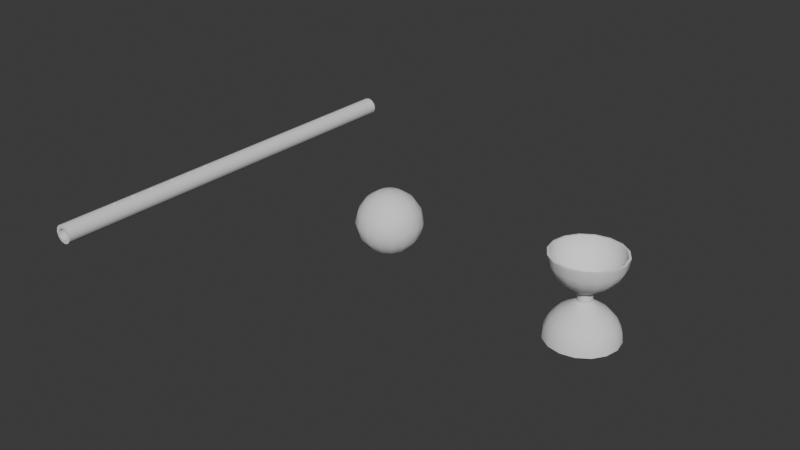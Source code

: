 # Source: flute_destructive.blend  (saved by Blender 4.0.36; exported with 4.5.12 LTS)
import bpy
from mathutils import Matrix  # noqa: F401  (used for matrix-valued properties, if any)

bpy.ops.wm.read_factory_settings(use_empty=True)
scene = bpy.context.scene
scene.name = 'Scene'

# ---- collections
col_collection = bpy.data.collections.new('Collection'); scene.collection.children.link(col_collection)

# ---- world
world_world = bpy.data.worlds.new('World'); scene.world = world_world
world_world.use_nodes = True; world_world.node_tree.nodes.clear()
_N = world_world.node_tree.nodes; _L = world_world.node_tree.links
n0 = _N.new('ShaderNodeOutputWorld'); n0.name = 'World Output'; n0.location = (300, 300)
n1 = _N.new('ShaderNodeBackground'); n1.name = 'Background'; n1.location = (10, 300)
n1.inputs[0].default_value = (0.05088, 0.05088, 0.05088, 1.0)
_L.new(n1.outputs[0], n0.inputs[0])
n0.is_active_output = True
world_world.color = (0.05088, 0.05088, 0.05088)
world_world.use_sun_shadow = False
world_world.sun_shadow_jitter_overblur = 0.0

# ---- meshes
me_cylinder = bpy.data.meshes.new('Cylinder')
me_cylinder.from_pydata([(-7.727e-09, 1.0, 0.0451), (-7.727e-09, -1.0, 0.0451), (0.02255, 1.0, 0.03905), (0.02255, -1.0, 0.03905), (0.03905, 1.0, 0.02255), (0.03905, -1.0, 0.02255), (0.0451, 1.0, -5.1e-09), (0.0451, -1.0, -5.1e-09), (0.03905, 1.0, -0.02255), (0.03905, -1.0, -0.02255), (0.02255, 1.0, -0.03905), (0.02255, -1.0, -0.03905), (-7.727e-09, 1.0, -0.0451), (-7.727e-09, -1.0, -0.0451), (-0.02255, 1.0, -0.03905), (-0.02255, -1.0, -0.03905), (-0.03905, 1.0, -0.02255), (-0.03905, -1.0, -0.02255), (-0.0451, 1.0, -5.1e-09), (-0.0451, -1.0, -5.1e-09), (-0.03905, 1.0, 0.02255), (-0.03905, -1.0, 0.02255), (-0.02255, 1.0, 0.03905), (-0.02255, -1.0, 0.03905), (-7.727e-09, 0.9197, 0.0451), (-7.727e-09, -0.9197, 0.0451), (0.02255, -0.9197, 0.03905), (0.02255, 0.9197, 0.03905), (0.03905, -0.9197, 0.02255), (0.03905, 0.9197, 0.02255), (0.0451, -0.9197, -5.1e-09), (0.0451, 0.9197, -5.1e-09), (0.03905, -0.9197, -0.02255), (0.03905, 0.9197, -0.02255), (0.02255, -0.9197, -0.03905), (0.02255, 0.9197, -0.03905), (-7.727e-09, -0.9197, -0.0451), (-7.727e-09, 0.9197, -0.0451), (-0.02255, -0.9197, -0.03905), (-0.02255, 0.9197, -0.03905), (-0.03905, -0.9197, -0.02255), (-0.03905, 0.9197, -0.02255), (-0.0451, -0.9197, -5.1e-09), (-0.0451, 0.9197, -5.1e-09), (-0.03905, -0.9197, 0.02255), (-0.03905, 0.9197, 0.02255), (-0.02255, -0.9197, 0.03905), (-0.02255, 0.9197, 0.03905), (-0.01422, -1.0, 0.02463), (-4.873e-09, -1.0, 0.02844), (0.01422, -1.0, 0.02463), (-0.02844, -1.0, -3.216e-09), (-0.01422, -1.0, -0.02463), (-0.02463, -1.0, -0.01422), (0.01422, -1.0, -0.02463), (0.02844, -1.0, -3.216e-09), (0.02463, -1.0, -0.01422), (-0.02463, -1.0, 0.01422), (0.02463, -1.0, 0.01422), (-4.873e-09, -1.0, -0.02844), (-4.873e-09, 1.0, 0.02844), (0.02463, 1.0, 0.01422), (0.01422, 1.0, 0.02463), (-4.873e-09, 1.0, -0.02844), (0.01422, 1.0, -0.02463), (0.02463, 1.0, -0.01422), (-0.02463, 1.0, -0.01422), (-0.02844, 1.0, -3.216e-09), (-0.02463, 1.0, 0.01422), (-0.01422, 1.0, -0.02463), (-0.01422, 1.0, 0.02463), (0.02844, 1.0, -3.216e-09), (-0.01145, -0.7345, 0.04203), (-0.01145, -0.7213, 0.04203), (-0.01145, -0.6314, 0.04203), (-0.01145, -0.6182, 0.04203), (-0.01145, -0.5283, 0.04203), (-0.01145, -0.5151, 0.04203), (-7.727e-09, -0.7411, 0.0451), (-7.727e-09, -0.7147, 0.0451), (-7.727e-09, -0.638, 0.0451), (-7.727e-09, -0.6116, 0.0451), (-7.727e-09, -0.5349, 0.0451), (-7.727e-09, -0.5085, 0.0451), (0.01145, -0.5283, 0.04203), (0.01145, -0.5151, 0.04203), (0.01145, -0.6314, 0.04203), (0.01145, -0.7213, 0.04203), (0.01145, -0.6182, 0.04203), (0.01145, -0.7345, 0.04203), (0.01145, -0.6182, 0.02537), (0.01145, -0.7213, 0.02537), (0.01145, -0.6314, 0.02537), (0.01145, -0.7345, 0.02537), (0.01145, -0.5151, 0.02537), (0.01145, -0.5283, 0.02537), (-0.01145, -0.7345, 0.02537), (-0.01145, -0.7213, 0.02537), (-0.01145, -0.6314, 0.02537), (-0.01145, -0.6182, 0.02537), (-0.01145, -0.5283, 0.02537), (-0.01145, -0.5151, 0.02537), (-5.425e-09, -0.7147, 0.02844), (-5.425e-09, -0.638, 0.02844), (-5.425e-09, -0.5349, 0.02844), (-5.425e-09, -0.6116, 0.02844), (-5.425e-09, -0.5085, 0.02844), (-5.425e-09, -0.7411, 0.02844), (-7.727e-09, -0.3852, 0.0451), (-7.727e-09, -0.3085, 0.0451), (-7.727e-09, -0.2821, 0.0451), (-7.727e-09, -0.179, 0.0451), (-0.01145, -0.405, 0.04203), (-0.01145, -0.3918, 0.04203), (-0.01145, -0.3019, 0.04203), (-0.01145, -0.2887, 0.04203), (-0.01145, -0.1988, 0.04203), (-0.01145, -0.1856, 0.04203), (0.01145, -0.1856, 0.04203), (0.01145, -0.2887, 0.04203), (0.01145, -0.1988, 0.04203), (0.01145, -0.405, 0.04203), (0.01145, -0.3918, 0.04203), (0.01145, -0.3019, 0.04203), (-5.581e-09, -0.4116, 0.0451), (-5.913e-09, -0.2054, 0.0451), (0.01145, -0.1856, 0.02537), (0.01145, -0.2887, 0.02537), (0.01145, -0.1988, 0.02537), (0.01145, -0.405, 0.02537), (0.01145, -0.3918, 0.02537), (0.01145, -0.3019, 0.02537), (-5.342e-09, -0.2821, 0.02844), (-0.01145, -0.405, 0.02537), (-0.01145, -0.3918, 0.02537), (-0.01145, -0.3019, 0.02537), (-0.01145, -0.1856, 0.02537), (-0.01145, -0.2887, 0.02537), (-0.01145, -0.1988, 0.02537), (-5.425e-09, -0.4116, 0.02844), (-5.425e-09, -0.3085, 0.02844), (-5.425e-09, -0.2054, 0.02844), (-5.425e-09, -0.179, 0.02844), (-5.425e-09, -0.3852, 0.02844), (-0.01145, 0.6196, 0.04203), (-0.01145, 0.6328, 0.04203), (-7.727e-09, 0.613, 0.0451), (-7.727e-09, 0.6394, 0.0451), (0.01145, 0.6328, 0.04203), (0.01145, 0.6196, 0.04203), (0.01145, 0.6196, 0.02537), (0.01145, 0.6328, 0.02537), (-0.01145, 0.6196, 0.02537), (-0.01145, 0.6328, 0.02537), (-5.425e-09, 0.613, 0.02844), (-5.425e-09, 0.6394, 0.02844), (-7.727e-09, 1.0, 0.0451), (0.02255, 1.0, 0.03905), (0.03905, 1.0, 0.02255), (0.0451, 1.0, -5.1e-09), (0.01145, -0.7345, 0.04203), (0.01145, -0.7345, 0.04203), (0.01145, -0.7345, 0.02537), (0.01145, -0.7345, 0.02537), (0.03905, 1.0, -0.02255), (0.02255, 1.0, -0.03905), (-7.727e-09, 1.0, -0.0451), (-0.02255, 1.0, -0.03905), (-0.03905, 1.0, -0.02255), (-0.0451, 1.0, -5.1e-09), (-0.03905, 1.0, 0.02255), (-0.02255, 1.0, 0.03905), (0.01145, -0.2887, 0.04203), (0.01145, -0.2887, 0.04203), (0.01145, -0.2887, 0.02537), (0.01145, -0.2887, 0.02537), (-0.01422, -1.0, 0.02463), (-4.873e-09, -1.0, 0.02844), (-0.01422, -1.0, -0.02463), (-0.02463, -1.0, -0.01422), (-0.02463, -1.0, 0.01422), (-4.873e-09, -1.0, -0.02844), (-4.873e-09, 1.0, 0.02844), (0.01422, 1.0, 0.02463), (0.01422, 1.0, -0.02463), (0.02463, 1.0, -0.01422), (-0.01422, 1.0, 0.02463), (-0.01145, -0.7345, 0.04203), (-0.01145, -0.7345, 0.04203), (-0.01145, -0.7213, 0.04203), (-0.01145, -0.7213, 0.04203), (-0.01145, -0.5283, 0.04203), (-0.01145, -0.5283, 0.04203), (-0.01145, -0.5151, 0.04203), (-0.01145, -0.5151, 0.04203), (-7.727e-09, -0.7411, 0.0451), (-7.727e-09, -0.7411, 0.0451), (-7.727e-09, -0.5349, 0.0451), (-7.727e-09, -0.5349, 0.0451), (0.01145, -0.6314, 0.04203), (0.01145, -0.6314, 0.04203), (0.01145, -0.6182, 0.04203), (0.01145, -0.6182, 0.04203), (-0.01145, -0.7345, 0.02537), (-0.01145, -0.7345, 0.02537), (-0.01145, -0.7213, 0.02537), (-0.01145, -0.7213, 0.02537), (0.02844, 1.0, -3.216e-09), (-0.01145, -0.5283, 0.02537), (-0.01145, -0.5283, 0.02537), (-0.01145, -0.5151, 0.02537), (-0.01145, -0.5151, 0.02537), (-5.425e-09, -0.5349, 0.02844), (-5.425e-09, -0.5349, 0.02844), (-5.425e-09, -0.7411, 0.02844), (-5.425e-09, -0.7411, 0.02844), (-0.01145, -0.3019, 0.04203), (-0.01145, -0.3019, 0.04203), (-0.01145, -0.2887, 0.04203), (-0.01145, -0.2887, 0.04203), (0.01145, -0.1856, 0.04203), (0.01145, -0.1856, 0.04203), (0.01145, -0.1988, 0.04203), (0.01145, -0.1988, 0.04203), (0.01145, -0.1856, 0.02537), (0.01145, -0.1856, 0.02537), (0.01145, -0.3918, 0.04203), (0.01145, -0.3918, 0.04203), (0.01145, -0.3918, 0.02537), (0.01145, -0.3918, 0.02537), (-0.01145, -0.405, 0.02537), (-0.01145, -0.405, 0.02537), (-0.01145, -0.3918, 0.02537), (-0.01145, -0.3918, 0.02537), (-0.01145, -0.3019, 0.02537), (-0.01145, -0.3019, 0.02537), (-5.425e-09, -0.4116, 0.02844), (-5.425e-09, -0.4116, 0.02844), (-0.01145, 0.6196, 0.04203), (-0.01145, 0.6196, 0.04203), (-0.01145, 0.6328, 0.04203), (-0.01145, 0.6328, 0.04203), (-7.727e-09, 0.613, 0.0451), (-7.727e-09, 0.613, 0.0451), (0.01145, 0.6328, 0.04203), (0.01145, 0.6328, 0.04203), (0.01145, 0.6196, 0.04203), (0.01145, 0.6196, 0.04203), (0.01145, 0.6328, 0.02537), (0.01145, 0.6328, 0.02537), (-0.01145, 0.6196, 0.02537), (-0.01145, 0.6196, 0.02537), (-0.01145, 0.6328, 0.02537), (-0.01145, 0.6328, 0.02537), (-5.425e-09, 0.613, 0.02844), (-5.425e-09, 0.613, 0.02844), (-7.727e-09, -0.7147, 0.0451), (-7.727e-09, -0.7147, 0.0451), (0.01145, -0.6314, 0.02537), (0.01145, -0.6314, 0.02537), (-7.727e-09, -1.0, 0.0451), (0.02255, -1.0, 0.03905), (0.03905, -1.0, 0.02255), (0.0451, -1.0, -5.1e-09), (0.03905, -1.0, -0.02255), (0.02255, -1.0, -0.03905), (-7.727e-09, -1.0, -0.0451), (-0.02255, -1.0, -0.03905), (-0.03905, -1.0, -0.02255), (-0.0451, -1.0, -5.1e-09), (-0.03905, -1.0, 0.02255), (-0.02255, -1.0, 0.03905), (0.01145, -0.1988, 0.02537), (0.01145, -0.1988, 0.02537), (0.01422, -1.0, 0.02463), (0.02463, 1.0, 0.01422), (-7.727e-09, -0.5085, 0.0451), (-7.727e-09, -0.5085, 0.0451), (0.01145, -0.7213, 0.04203), (0.01145, -0.7213, 0.04203), (0.01145, -0.7213, 0.02537), (0.01145, -0.7213, 0.02537), (-0.02463, 1.0, -0.01422), (-0.01422, 1.0, -0.02463), (-5.425e-09, -0.7147, 0.02844), (-5.425e-09, -0.7147, 0.02844), (-5.425e-09, -0.5085, 0.02844), (-5.425e-09, -0.5085, 0.02844), (-7.727e-09, -0.3852, 0.0451), (-7.727e-09, -0.3852, 0.0451), (-0.01145, -0.3918, 0.04203), (-0.01145, -0.3918, 0.04203), (-7.727e-09, -0.179, 0.0451), (-7.727e-09, -0.179, 0.0451), (-0.01145, -0.1856, 0.04203), (-0.01145, -0.1856, 0.04203), (0.01145, -0.3019, 0.04203), (0.01145, -0.3019, 0.04203), (-0.02463, 1.0, 0.01422), (0.01145, -0.405, 0.02537), (0.01145, -0.405, 0.02537), (0.01145, -0.3019, 0.02537), (0.01145, -0.3019, 0.02537), (-0.01145, -0.2887, 0.02537), (-0.01145, -0.2887, 0.02537), (-0.01145, -0.1988, 0.02537), (-0.01145, -0.1988, 0.02537), (-5.425e-09, -0.2054, 0.02844), (-5.425e-09, -0.2054, 0.02844), (-5.425e-09, -0.3852, 0.02844), (-5.425e-09, -0.3852, 0.02844), (-7.727e-09, 0.6394, 0.0451), (-7.727e-09, 0.6394, 0.0451), (0.01145, 0.6196, 0.02537), (0.01145, 0.6196, 0.02537), (-5.425e-09, 0.6394, 0.02844), (-5.425e-09, 0.6394, 0.02844), (0.01422, -1.0, -0.02463), (0.02463, -1.0, -0.01422), (0.02463, -1.0, 0.01422), (-0.02844, 1.0, -3.216e-09), (-0.01145, -0.6314, 0.04203), (-0.01145, -0.6314, 0.04203), (-0.01145, -0.6182, 0.04203), (-0.01145, -0.6182, 0.04203), (-7.727e-09, -0.638, 0.0451), (-7.727e-09, -0.638, 0.0451), (0.01145, -0.5283, 0.04203), (0.01145, -0.5283, 0.04203), (0.01145, -0.5151, 0.04203), (0.01145, -0.5151, 0.04203), (0.01145, -0.6182, 0.02537), (0.01145, -0.6182, 0.02537), (0.01145, -0.5151, 0.02537), (0.01145, -0.5151, 0.02537), (0.01145, -0.5283, 0.02537), (0.01145, -0.5283, 0.02537), (-0.01145, -0.6314, 0.02537), (-0.01145, -0.6314, 0.02537), (-0.01145, -0.6182, 0.02537), (-0.01145, -0.6182, 0.02537), (-5.425e-09, -0.638, 0.02844), (-5.425e-09, -0.638, 0.02844), (-0.01145, -0.405, 0.04203), (-0.01145, -0.405, 0.04203), (-7.727e-09, -0.3085, 0.0451), (-7.727e-09, -0.3085, 0.0451), (-0.01145, -0.1988, 0.04203), (-0.01145, -0.1988, 0.04203), (-5.425e-09, -0.3085, 0.02844), (-5.425e-09, -0.3085, 0.02844), (-0.02844, -1.0, -3.216e-09), (0.02844, -1.0, -3.216e-09), (-4.873e-09, 1.0, -0.02844), (-7.727e-09, -0.6116, 0.0451), (-7.727e-09, -0.6116, 0.0451), (-5.425e-09, -0.6116, 0.02844), (-5.425e-09, -0.6116, 0.02844), (-7.727e-09, -0.2821, 0.0451), (-7.727e-09, -0.2821, 0.0451), (0.01145, -0.405, 0.04203), (0.01145, -0.405, 0.04203), (-0.01145, -0.1856, 0.02537), (-0.01145, -0.1856, 0.02537), (-5.425e-09, -0.179, 0.02844), (-5.425e-09, -0.179, 0.02844), (-5.581e-09, -0.4116, 0.0451), (-5.581e-09, -0.4116, 0.0451), (-5.913e-09, -0.2054, 0.0451), (-5.913e-09, -0.2054, 0.0451), (-5.342e-09, -0.2821, 0.02844), (-5.342e-09, -0.2821, 0.02844)], [], [(25, 260, 261, 26), (26, 261, 262, 28), (28, 262, 263, 30), (30, 263, 264, 32), (32, 264, 265, 34), (34, 265, 266, 36), (36, 266, 267, 38), (38, 267, 268, 40), (40, 268, 269, 42), (42, 269, 21, 44), (351, 180, 270, 19, 17, 15, 13, 11, 9, 7, 5, 319, 352, 318, 54, 181, 178, 179), (274, 319, 5, 3, 1, 271, 270, 180, 176, 177), (44, 21, 23, 46), (46, 23, 260, 25), (63, 184, 165, 166, 167, 69), (66, 69, 167, 168, 169, 170, 171, 156, 157, 158, 159, 164, 165, 184, 185, 207, 275, 183, 182, 186, 68, 320), (22, 47, 24, 0), (218, 358, 368, 347, 294, 292, 242, 238, 240, 311, 24, 47, 46, 25, 195, 187, 189, 256, 325, 321, 323, 354, 197, 191, 193, 276, 366, 343, 290, 288, 345, 216), (20, 45, 47, 22), (45, 44, 46, 47), (18, 43, 45, 20), (43, 42, 44, 45), (16, 41, 43, 18), (41, 40, 42, 43), (14, 39, 41, 16), (39, 38, 40, 41), (12, 37, 39, 14), (37, 36, 38, 39), (10, 35, 37, 12), (35, 34, 36, 37), (8, 33, 35, 10), (33, 32, 34, 35), (6, 31, 33, 8), (31, 30, 32, 33), (4, 29, 31, 6), (29, 28, 30, 31), (2, 27, 29, 4), (27, 26, 28, 29), (0, 24, 27, 2), (342, 259, 332, 105, 104, 335, 333, 287, 237, 299, 229, 309, 350, 302, 175, 370, 308, 273, 225, 364, 255, 314, 249, 315, 60, 62, 50, 49, 215, 163, 281, 102), (58, 50, 62, 61), (58, 61, 71, 55), (55, 71, 65, 56), (64, 317, 56, 65), (353, 59, 317, 64), (283, 52, 59, 353), (282, 53, 52, 283), (51, 53, 282, 67), (57, 51, 67, 298), (48, 57, 298, 70), (285, 280, 279, 257), (160, 278, 91, 162), (196, 161, 93, 107), (188, 78, 214, 203), (205, 190, 72, 204), (79, 73, 206, 284), (357, 331, 202, 355), (199, 201, 90, 258), (326, 200, 92, 103), (322, 80, 341, 337), (339, 324, 74, 338), (81, 75, 340, 356), (106, 334, 330, 277), (327, 329, 94, 336), (198, 328, 95, 213), (192, 82, 212, 208), (210, 194, 76, 209), (83, 77, 211, 286), (310, 228, 226, 289), (360, 227, 130, 300), (344, 367, 236, 231), (232, 291, 112, 230), (371, 174, 172, 359), (296, 173, 127, 301), (217, 346, 349, 234), (303, 219, 114, 235), (365, 224, 221, 293), (222, 220, 126, 272), (348, 369, 307, 305), (362, 295, 116, 306), (248, 245, 312, 316), (246, 244, 151, 313), (239, 243, 254, 250), (252, 241, 144, 251), (368, 358, 119, 297, 345, 288, 122, 361, 366, 276, 85, 84, 197, 354, 88, 86, 325, 256, 87, 89, 195, 25, 26, 27, 24, 311, 148, 247, 242, 292, 118, 223), (350, 309, 233, 133, 237, 287, 101, 100, 104, 105, 99, 98, 342, 102, 97, 96, 215, 49, 48, 70, 60, 315, 253, 152, 255, 364, 363, 138, 308, 370, 304, 135), (124, 121, 129, 139), (108, 113, 134, 143), (109, 123, 131, 140), (110, 115, 137, 132), (125, 120, 128, 141), (111, 117, 136, 142), (154, 146, 149, 150), (147, 145, 153, 155)])
me_cylinder.polygons.foreach_set('use_smooth', [1, 1, 1, 1, 1, 1, 1, 1, 1, 1, 1, 1, 1, 1, 1, 1, 1, 1, 1, 1, 1, 1, 1, 1, 1, 1, 1, 1, 1, 1, 1, 1, 1, 1, 1, 1, 1, 1, 1, 1, 1, 1, 1, 1, 1, 1, 1, 1, 1, 1, 0, 0, 0, 0, 0, 0, 0, 0, 0, 0, 0, 0, 0, 0, 0, 0, 0, 0, 0, 0, 0, 0, 0, 0, 0, 0, 0, 0, 0, 0, 0, 0, 0, 0, 1, 1, 0, 0, 0, 0, 0, 0, 0, 0])
_k = set([(0, 2), (0, 22), (1, 3), (1, 271), (2, 4), (3, 5), (4, 6), (5, 7), (6, 8), (7, 9), (8, 10), (9, 11), (10, 12), (11, 13), (12, 14), (13, 15), (14, 16), (15, 17), (16, 18), (17, 19), (18, 20), (19, 270), (20, 22), (21, 23), (21, 269), (23, 260), (156, 157), (156, 171), (157, 158), (158, 159), (159, 164), (164, 165), (165, 166), (166, 167), (167, 168), (168, 169), (169, 170), (170, 171), (260, 261), (261, 262), (262, 263), (263, 264), (264, 265), (265, 266), (266, 267), (267, 268), (268, 269), (270, 271)])
me_cylinder.attributes.new('sharp_edge', 'BOOLEAN', 'EDGE').data.foreach_set('value', [ (min(e.vertices), max(e.vertices)) in _k for e in me_cylinder.edges])
_uv = me_cylinder.uv_layers.new(name='UVMap')
_uv.uv.foreach_set('vector', [0.3178, 0.07808, 0.2772, 0.07808, 0.2772, 0.06628, 0.3178, 0.06628, 0.3178, 0.06628, 0.2772, 0.06628, 0.2772, 0.05447, 0.3178, 0.05447, 0.3178, 0.05447, 0.2772, 0.05447, 0.2772, 0.04266, 0.3178, 0.04266, 0.3178, 0.04266, 0.2772, 0.04266, 0.2772, 0.03086, 0.3178, 0.03086, 0.3178, 0.03086, 0.2772, 0.03086, 0.2772, 0.01905, 0.3178, 0.01905, 0.3178, 0.01905, 0.2772, 0.01905, 0.2772, 0.007246, 0.3178, 0.007246, 0.3178, 0.1489, 0.2772, 0.1489, 0.2772, 0.1371, 0.3178, 0.1371, 0.3178, 0.1371, 0.2772, 0.1371, 0.2772, 0.1253, 0.3178, 0.1253, 0.3178, 0.1253, 0.2772, 0.1253, 0.2772, 0.1135, 0.3178, 0.1135, 0.3178, 0.1135, 0.2772, 0.1135, 0.2772, 0.1017, 0.3178, 0.1017, 0.2955, 0.3277, 0.289, 0.3314, 0.2831, 0.3255, 0.2933, 0.3196, 0.3051, 0.3196, 0.3153, 0.3255, 0.3212, 0.3357, 0.3212, 0.3475, 0.3153, 0.3577, 0.3051, 0.3636, 0.2933, 0.3636, 0.2955, 0.3555, 0.3029, 0.3555, 0.3094, 0.3518, 0.3131, 0.3453, 0.3131, 0.3379, 0.3094, 0.3314, 0.3029, 0.3277, 0.289, 0.3518, 0.2955, 0.3555, 0.2933, 0.3636, 0.2831, 0.3577, 0.2772, 0.3475, 0.2772, 0.3357, 0.2831, 0.3255, 0.289, 0.3314, 0.2853, 0.3379, 0.2853, 0.3453, 0.3178, 0.1017, 0.2772, 0.1017, 0.2772, 0.08989, 0.3178, 0.08989, 0.3178, 0.08989, 0.2772, 0.08989, 0.2772, 0.07808, 0.3178, 0.07808, 0.3645, 0.03945, 0.3682, 0.033, 0.3763, 0.03518, 0.3704, 0.0454, 0.3602, 0.05131, 0.358, 0.04317, 0.3506, 0.04317, 0.358, 0.04317, 0.3602, 0.05131, 0.3484, 0.05131, 0.3382, 0.0454, 0.3323, 0.03518, 0.3323, 0.02337, 0.3382, 0.01315, 0.3484, 0.007246, 0.3602, 0.007246, 0.3704, 0.01315, 0.3763, 0.02337, 0.3763, 0.03518, 0.3682, 0.033, 0.3682, 0.02555, 0.3645, 0.01911, 0.358, 0.01538, 0.3506, 0.01538, 0.3441, 0.01911, 0.3404, 0.02555, 0.3404, 0.033, 0.3441, 0.03945, 0.2772, 0.2224, 0.3178, 0.2224, 0.3178, 0.2342, 0.2772, 0.2342, 0.1959, 0.6559, 0.19, 0.6525, 0.19, 0.6153, 0.196, 0.6119, 0.1961, 0.6029, 0.19, 0.5996, 0.19, 0.1819, 0.1967, 0.1782, 0.1968, 0.1706, 0.19, 0.1668, 0.19, 0.007246, 0.2036, 0.007262, 0.1998, 0.9378, 0.19, 0.9378, 0.19, 0.8621, 0.1952, 0.8592, 0.1952, 0.8535, 0.19, 0.8505, 0.19, 0.8173, 0.1953, 0.8144, 0.1953, 0.8086, 0.19, 0.8056, 0.19, 0.772, 0.1954, 0.7689, 0.1955, 0.7629, 0.19, 0.7599, 0.19, 0.7168, 0.1956, 0.7137, 0.1957, 0.7063, 0.19, 0.7031, 0.19, 0.6674, 0.1958, 0.6643, 0.2772, 0.2106, 0.3178, 0.2106, 0.3178, 0.2224, 0.2772, 0.2224, 0.2154, 0.00731, 0.2117, 0.9379, 0.1998, 0.9378, 0.2036, 0.007262, 0.2772, 0.1988, 0.3178, 0.1988, 0.3178, 0.2106, 0.2772, 0.2106, 0.2273, 0.007358, 0.2235, 0.9379, 0.2117, 0.9379, 0.2154, 0.00731, 0.2772, 0.187, 0.3178, 0.187, 0.3178, 0.1988, 0.2772, 0.1988, 0.2391, 0.007406, 0.2353, 0.938, 0.2235, 0.9379, 0.2273, 0.007358, 0.2772, 0.1752, 0.3178, 0.1752, 0.3178, 0.187, 0.2772, 0.187, 0.2509, 0.007454, 0.2471, 0.938, 0.2353, 0.938, 0.2391, 0.007406, 0.2772, 0.1634, 0.3178, 0.1634, 0.3178, 0.1752, 0.2772, 0.1752, 0.2627, 0.007502, 0.2589, 0.9381, 0.2471, 0.938, 0.2509, 0.007454, 0.2772, 0.2933, 0.3178, 0.2933, 0.3178, 0.3051, 0.2772, 0.3051, 0.1291, 0.007452, 0.1329, 0.938, 0.121, 0.9381, 0.1173, 0.0075, 0.2772, 0.2815, 0.3178, 0.2815, 0.3178, 0.2933, 0.2772, 0.2933, 0.1409, 0.007405, 0.1447, 0.938, 0.1329, 0.938, 0.1291, 0.007452, 0.2772, 0.2697, 0.3178, 0.2697, 0.3178, 0.2815, 0.2772, 0.2815, 0.1527, 0.007357, 0.1565, 0.9379, 0.1447, 0.938, 0.1409, 0.007405, 0.2772, 0.2579, 0.3178, 0.2579, 0.3178, 0.2697, 0.2772, 0.2697, 0.1645, 0.00731, 0.1683, 0.9379, 0.1565, 0.9379, 0.1527, 0.007357, 0.2772, 0.246, 0.3178, 0.246, 0.3178, 0.2579, 0.2772, 0.2579, 0.1763, 0.007262, 0.1801, 0.9378, 0.1683, 0.9379, 0.1645, 0.00731, 0.2772, 0.2342, 0.3178, 0.2342, 0.3178, 0.246, 0.2772, 0.246, 0.05502, 0.8495, 0.05983, 0.8469, 0.05983, 0.8408, 0.05502, 0.8381, 0.05502, 0.8087, 0.05979, 0.8062, 0.05983, 0.7996, 0.05502, 0.7969, 0.05503, 0.7591, 0.05994, 0.7564, 0.06001, 0.7493, 0.05501, 0.7464, 0.05502, 0.7147, 0.06024, 0.7117, 0.06033, 0.7041, 0.05502, 0.7012, 0.05504, 0.667, 0.06066, 0.6641, 0.06079, 0.6557, 0.05502, 0.6523, 0.05502, 0.2434, 0.06198, 0.2396, 0.06199, 0.2304, 0.05502, 0.2265, 0.05502, 0.007246, 0.06654, 0.007315, 0.06269, 0.9926, 0.05502, 0.9927, 0.05502, 0.8903, 0.06008, 0.8875, 0.06005, 0.8818, 0.05502, 0.879, 0.06995, 0.9926, 0.06269, 0.9926, 0.06654, 0.007315, 0.07379, 0.007344, 0.06995, 0.9926, 0.07379, 0.007344, 0.08104, 0.007372, 0.0772, 0.9927, 0.0772, 0.9927, 0.08104, 0.007372, 0.0883, 0.0074, 0.08445, 0.9927, 0.09555, 0.007429, 0.0917, 0.9927, 0.08445, 0.9927, 0.0883, 0.0074, 0.1028, 0.007457, 0.09895, 0.9928, 0.0917, 0.9927, 0.09555, 0.007429, 0.0145, 0.007428, 0.01834, 0.9927, 0.01109, 0.9928, 0.007246, 0.007456, 0.02175, 0.0074, 0.0256, 0.9927, 0.01834, 0.9927, 0.0145, 0.007428, 0.03285, 0.9927, 0.0256, 0.9927, 0.02175, 0.0074, 0.029, 0.007371, 0.0401, 0.9926, 0.03285, 0.9927, 0.029, 0.007371, 0.03625, 0.007343, 0.04735, 0.9926, 0.0401, 0.9926, 0.03625, 0.007343, 0.04351, 0.007315, 0.3652, 0.08585, 0.3667, 0.09254, 0.3583, 0.09254, 0.3567, 0.08585, 0.3583, 0.09922, 0.3583, 0.09254, 0.3667, 0.09254, 0.3667, 0.09922, 0.3567, 0.1059, 0.3583, 0.09922, 0.3667, 0.09922, 0.3652, 0.1059, 0.3583, 0.07248, 0.3567, 0.0658, 0.3652, 0.0658, 0.3667, 0.07248, 0.3667, 0.07917, 0.3583, 0.07917, 0.3583, 0.07248, 0.3667, 0.07248, 0.3567, 0.08585, 0.3583, 0.07917, 0.3667, 0.07917, 0.3652, 0.08585, 0.3407, 0.1405, 0.3423, 0.1471, 0.3338, 0.1471, 0.3323, 0.1405, 0.3338, 0.1538, 0.3338, 0.1471, 0.3423, 0.1471, 0.3423, 0.1538, 0.3323, 0.1605, 0.3338, 0.1538, 0.3423, 0.1538, 0.3407, 0.1605, 0.3338, 0.1271, 0.3323, 0.1204, 0.3407, 0.1204, 0.3423, 0.1271, 0.3423, 0.1338, 0.3338, 0.1338, 0.3338, 0.1271, 0.3423, 0.1271, 0.3323, 0.1405, 0.3338, 0.1338, 0.3423, 0.1338, 0.3407, 0.1405, 0.3407, 0.1951, 0.3423, 0.2017, 0.3338, 0.2017, 0.3323, 0.1951, 0.3338, 0.2084, 0.3338, 0.2017, 0.3423, 0.2017, 0.3423, 0.2084, 0.3323, 0.2151, 0.3338, 0.2084, 0.3423, 0.2084, 0.3407, 0.2151, 0.3338, 0.1817, 0.3323, 0.175, 0.3407, 0.175, 0.3423, 0.1817, 0.3423, 0.1884, 0.3338, 0.1884, 0.3338, 0.1817, 0.3423, 0.1817, 0.3323, 0.1951, 0.3338, 0.1884, 0.3423, 0.1884, 0.3407, 0.1951, 0.3338, 0.08585, 0.3323, 0.07917, 0.3407, 0.07917, 0.3423, 0.08585, 0.3407, 0.07248, 0.3407, 0.07917, 0.3323, 0.07917, 0.3323, 0.07248, 0.3407, 0.09922, 0.3423, 0.1059, 0.3338, 0.1059, 0.3323, 0.09922, 0.3323, 0.09254, 0.3407, 0.09254, 0.3407, 0.09922, 0.3323, 0.09922, 0.3407, 0.2497, 0.3423, 0.2563, 0.3338, 0.2563, 0.3323, 0.2497, 0.3338, 0.263, 0.3338, 0.2563, 0.3423, 0.2563, 0.3423, 0.263, 0.3338, 0.2363, 0.3323, 0.2296, 0.3407, 0.2296, 0.3423, 0.2363, 0.3423, 0.243, 0.3338, 0.243, 0.3338, 0.2363, 0.3423, 0.2363, 0.3373, 0.3396, 0.3357, 0.3329, 0.3442, 0.3329, 0.3457, 0.3396, 0.3442, 0.3263, 0.3442, 0.3329, 0.3357, 0.3329, 0.3357, 0.3263, 0.3442, 0.353, 0.3457, 0.3597, 0.3373, 0.3597, 0.3357, 0.353, 0.3357, 0.3463, 0.3442, 0.3463, 0.3442, 0.353, 0.3357, 0.353, 0.3567, 0.1884, 0.3652, 0.1884, 0.3667, 0.1951, 0.3583, 0.1951, 0.3652, 0.1817, 0.3652, 0.1884, 0.3567, 0.1884, 0.3567, 0.1817, 0.3652, 0.2084, 0.3667, 0.2151, 0.3583, 0.2151, 0.3567, 0.2084, 0.3567, 0.2017, 0.3652, 0.2017, 0.3652, 0.2084, 0.3567, 0.2084, 0.19, 0.6153, 0.19, 0.6525, 0.1841, 0.6559, 0.1841, 0.6643, 0.19, 0.6674, 0.19, 0.7031, 0.1843, 0.7063, 0.1843, 0.7137, 0.19, 0.7168, 0.19, 0.7599, 0.1845, 0.7629, 0.1845, 0.7689, 0.19, 0.772, 0.19, 0.8056, 0.1846, 0.8086, 0.1847, 0.8144, 0.19, 0.8173, 0.19, 0.8505, 0.1848, 0.8535, 0.1848, 0.8592, 0.19, 0.8621, 0.19, 0.9378, 0.1801, 0.9378, 0.1763, 0.007262, 0.19, 0.007246, 0.19, 0.1668, 0.1832, 0.1706, 0.1832, 0.1782, 0.19, 0.1819, 0.19, 0.5996, 0.1838, 0.6029, 0.1839, 0.6119, 0.05502, 0.7147, 0.05501, 0.7464, 0.05004, 0.7491, 0.0501, 0.7563, 0.05503, 0.7591, 0.05502, 0.7969, 0.05022, 0.7996, 0.05025, 0.8062, 0.05502, 0.8087, 0.05502, 0.8381, 0.05021, 0.8408, 0.05022, 0.8469, 0.05502, 0.8495, 0.05502, 0.879, 0.05, 0.8818, 0.04996, 0.8875, 0.05502, 0.8903, 0.05502, 0.9927, 0.04735, 0.9926, 0.04351, 0.007315, 0.05502, 0.007246, 0.05502, 0.2265, 0.04806, 0.2304, 0.04806, 0.2396, 0.05502, 0.2434, 0.05502, 0.6523, 0.04926, 0.6554, 0.04938, 0.6638, 0.05504, 0.667, 0.05502, 0.7012, 0.04972, 0.7041, 0.04981, 0.7117, 0.3423, 0.0658, 0.3407, 0.07248, 0.3323, 0.07248, 0.3338, 0.0658, 0.3423, 0.08585, 0.3407, 0.09254, 0.3323, 0.09254, 0.3338, 0.08585, 0.3323, 0.2697, 0.3338, 0.263, 0.3423, 0.263, 0.3407, 0.2697, 0.3323, 0.2497, 0.3338, 0.243, 0.3423, 0.243, 0.3407, 0.2497, 0.3457, 0.3196, 0.3442, 0.3263, 0.3357, 0.3263, 0.3373, 0.3196, 0.3457, 0.3396, 0.3442, 0.3463, 0.3357, 0.3463, 0.3373, 0.3396, 0.3583, 0.175, 0.3667, 0.175, 0.3652, 0.1817, 0.3567, 0.1817, 0.3667, 0.1951, 0.3652, 0.2017, 0.3567, 0.2017, 0.3583, 0.1951])
me_cylinder.update()
me_sphere = bpy.data.meshes.new('Sphere')
me_sphere.from_pydata([(-1.387e-07, 0.1396, 0.05782), (-1.388e-07, 0.1538, -1.093e-11), (-1.387e-07, 0.1396, -0.05782), (-1.387e-07, 0.05715, -0.138), (0.02187, 0.0528, 0.138), (0.0405, 0.09777, 0.1058), (0.05342, 0.129, 0.05782), (0.05886, 0.1421, -1.093e-11), (0.05342, 0.129, -0.05782), (0.0405, 0.09777, -0.1058), (0.02187, 0.0528, -0.138), (0.04041, 0.04041, 0.138), (0.07483, 0.07483, 0.1058), (0.09871, 0.09871, 0.05782), (0.1088, 0.1088, -1.093e-11), (0.09871, 0.09871, -0.05782), (0.07483, 0.07483, -0.1058), (0.04041, 0.04041, -0.138), (0.0528, 0.02187, 0.138), (0.09777, 0.0405, 0.1058), (0.129, 0.05342, 0.05782), (0.1421, 0.05886, -1.093e-11), (0.129, 0.05342, -0.05782), (0.09777, 0.0405, -0.1058), (0.0528, 0.02187, -0.138), (0.05715, 7.598e-08, 0.138), (0.1058, 6.925e-08, 0.1058), (0.1396, 6.449e-08, 0.05782), (0.1538, 5.934e-08, -1.093e-11), (0.1396, 6.449e-08, -0.05782), (0.1058, 6.925e-08, -0.1058), (0.05715, 7.598e-08, -0.138), (0.0528, -0.02187, 0.138), (0.09777, -0.0405, 0.1058), (0.129, -0.05342, 0.05782), (0.1421, -0.05886, -1.093e-11), (0.129, -0.05342, -0.05782), (0.09777, -0.0405, -0.1058), (0.0528, -0.02187, -0.138), (0.04041, -0.04041, 0.138), (0.07483, -0.07483, 0.1058), (0.09871, -0.09871, 0.05782), (0.1088, -0.1088, -1.093e-11), (0.09871, -0.09871, -0.05782), (0.07483, -0.07483, -0.1058), (0.04041, -0.04041, -0.138), (0.02187, -0.0528, 0.138), (0.0405, -0.09777, 0.1058), (0.05342, -0.129, 0.05782), (0.05886, -0.1421, -1.093e-11), (0.05342, -0.129, -0.05782), (0.0405, -0.09777, -0.1058), (0.02187, -0.0528, -0.138), (-1.565e-07, -0.05715, 0.138), (-1.721e-07, -0.1058, 0.1058), (-1.747e-07, -0.1396, 0.05782), (-1.938e-07, -0.1538, -1.093e-11), (-1.747e-07, -0.1396, -0.05782), (-1.721e-07, -0.1058, -0.1058), (-1.565e-07, -0.05715, -0.138), (-1.387e-07, 8.266e-08, -0.1493), (-1.387e-07, 8.266e-08, 0.1493), (-0.02187, -0.0528, 0.138), (-0.0405, -0.09777, 0.1058), (-0.05342, -0.129, 0.05782), (-0.05886, -0.1421, -1.093e-11), (-0.05342, -0.129, -0.05782), (-0.0405, -0.09777, -0.1058), (-0.02187, -0.0528, -0.138), (-0.04041, -0.04041, 0.138), (-0.07483, -0.07483, 0.1058), (-0.09871, -0.09871, 0.05782), (-0.1088, -0.1088, -1.093e-11), (-0.09871, -0.09871, -0.05782), (-0.07483, -0.07483, -0.1058), (-0.04041, -0.04041, -0.138), (-0.0528, -0.02187, 0.138), (-0.09777, -0.0405, 0.1058), (-0.129, -0.05342, 0.05782), (-0.1421, -0.05886, -1.093e-11), (-0.129, -0.05342, -0.05782), (-0.09777, -0.0405, -0.1058), (-0.0528, -0.02187, -0.138), (-0.05715, 1.094e-07, 0.138), (-0.1058, 1.317e-07, 0.1058), (-0.1396, 1.365e-07, 0.05782), (-0.1538, 1.602e-07, -1.093e-11), (-0.1396, 1.365e-07, -0.05782), (-0.1058, 1.317e-07, -0.1058), (-0.05715, 1.094e-07, -0.138), (-0.0528, 0.02187, 0.138), (-0.09777, 0.0405, 0.1058), (-0.129, 0.05342, 0.05782), (-0.1421, 0.05886, -1.093e-11), (-0.129, 0.05342, -0.05782), (-0.09777, 0.0405, -0.1058), (-0.0528, 0.02187, -0.138), (-0.04041, 0.04041, 0.138), (-0.07483, 0.07483, 0.1058), (-0.09871, 0.09871, 0.05782), (-0.1088, 0.1088, -1.093e-11), (-0.09871, 0.09871, -0.05782), (-0.07483, 0.07483, -0.1058), (-0.04041, 0.04041, -0.138), (-0.02187, 0.0528, 0.138), (-0.0405, 0.09777, 0.1058), (-0.05342, 0.129, 0.05782), (-0.05886, 0.1421, -1.093e-11), (-0.05342, 0.129, -0.05782), (-0.0405, 0.09777, -0.1058), (-0.02187, 0.0528, -0.138), (-1.031e-07, 0.05715, 0.138), (-7.176e-08, 0.1058, 0.1058), (-7.176e-08, 0.1058, -0.1058)], [], [(113, 2, 8, 9), (1, 0, 6, 7), (112, 111, 4, 5), (3, 113, 9, 10), (2, 1, 7, 8), (0, 112, 5, 6), (111, 61, 4), (60, 3, 10), (10, 9, 16, 17), (8, 7, 14, 15), (6, 5, 12, 13), (4, 61, 11), (60, 10, 17), (9, 8, 15, 16), (7, 6, 13, 14), (5, 4, 11, 12), (13, 12, 19, 20), (11, 61, 18), (60, 17, 24), (16, 15, 22, 23), (14, 13, 20, 21), (12, 11, 18, 19), (17, 16, 23, 24), (15, 14, 21, 22), (60, 24, 31), (23, 22, 29, 30), (21, 20, 27, 28), (19, 18, 25, 26), (24, 23, 30, 31), (22, 21, 28, 29), (20, 19, 26, 27), (18, 61, 25), (26, 25, 32, 33), (31, 30, 37, 38), (29, 28, 35, 36), (27, 26, 33, 34), (25, 61, 32), (60, 31, 38), (30, 29, 36, 37), (28, 27, 34, 35), (38, 37, 44, 45), (36, 35, 42, 43), (34, 33, 40, 41), (32, 61, 39), (60, 38, 45), (37, 36, 43, 44), (35, 34, 41, 42), (33, 32, 39, 40), (39, 61, 46), (60, 45, 52), (44, 43, 50, 51), (42, 41, 48, 49), (40, 39, 46, 47), (45, 44, 51, 52), (43, 42, 49, 50), (41, 40, 47, 48), (51, 50, 57, 58), (49, 48, 55, 56), (47, 46, 53, 54), (52, 51, 58, 59), (50, 49, 56, 57), (48, 47, 54, 55), (46, 61, 53), (60, 52, 59), (59, 58, 67, 68), (57, 56, 65, 66), (55, 54, 63, 64), (53, 61, 62), (60, 59, 68), (58, 57, 66, 67), (56, 55, 64, 65), (54, 53, 62, 63), (66, 65, 72, 73), (64, 63, 70, 71), (62, 61, 69), (60, 68, 75), (67, 66, 73, 74), (65, 64, 71, 72), (63, 62, 69, 70), (68, 67, 74, 75), (60, 75, 82), (74, 73, 80, 81), (72, 71, 78, 79), (70, 69, 76, 77), (75, 74, 81, 82), (73, 72, 79, 80), (71, 70, 77, 78), (69, 61, 76), (79, 78, 85, 86), (77, 76, 83, 84), (82, 81, 88, 89), (80, 79, 86, 87), (78, 77, 84, 85), (76, 61, 83), (60, 82, 89), (81, 80, 87, 88), (89, 88, 95, 96), (87, 86, 93, 94), (85, 84, 91, 92), (83, 61, 90), (60, 89, 96), (88, 87, 94, 95), (86, 85, 92, 93), (84, 83, 90, 91), (92, 91, 98, 99), (90, 61, 97), (60, 96, 103), (95, 94, 101, 102), (93, 92, 99, 100), (91, 90, 97, 98), (96, 95, 102, 103), (94, 93, 100, 101), (60, 103, 110), (102, 101, 108, 109), (100, 99, 106, 107), (98, 97, 104, 105), (103, 102, 109, 110), (101, 100, 107, 108), (99, 98, 105, 106), (97, 61, 104), (105, 104, 111, 112), (110, 109, 113, 3), (108, 107, 1, 2), (106, 105, 112, 0), (104, 61, 111), (60, 110, 3), (109, 108, 2, 113), (107, 106, 0, 1)])
me_sphere.polygons.foreach_set('use_smooth', [True] * 128)
_uv = me_sphere.uv_layers.new(name='UVMap')
_uv.uv.foreach_set('vector', [0.3023, 0.5053, 0.2788, 0.5798, 0.2164, 0.5492, 0.2521, 0.4868, 0.3084, 0.2368, 0.2408, 0.273, 0.2074, 0.2133, 0.2689, 0.1704, 0.1687, 0.3001, 0.093, 0.3149, 0.08437, 0.2872, 0.1475, 0.2522, 0.3115, 0.4287, 0.3023, 0.5053, 0.2521, 0.4868, 0.2835, 0.4219, 0.2788, 0.5798, 0.2447, 0.6522, 0.174, 0.6132, 0.2164, 0.5492, 0.2408, 0.273, 0.1687, 0.3001, 0.1475, 0.2522, 0.2074, 0.2133, 0.093, 0.3149, 0.01636, 0.3192, 0.08437, 0.2872, 0.3115, 0.3519, 0.3115, 0.4287, 0.2835, 0.4219, 0.2835, 0.4219, 0.2521, 0.4868, 0.2114, 0.458, 0.2602, 0.4064, 0.2164, 0.5492, 0.174, 0.6132, 0.1114, 0.5636, 0.1628, 0.5091, 0.2074, 0.2133, 0.1475, 0.2522, 0.1163, 0.2131, 0.165, 0.1625, 0.08437, 0.2872, 0.01636, 0.3192, 0.06757, 0.2649, 0.3115, 0.3519, 0.2835, 0.4219, 0.2602, 0.4064, 0.2521, 0.4868, 0.2164, 0.5492, 0.1628, 0.5091, 0.2114, 0.458, 0.2689, 0.1704, 0.2074, 0.2133, 0.165, 0.1625, 0.2185, 0.1091, 0.1475, 0.2522, 0.08437, 0.2872, 0.06757, 0.2649, 0.1163, 0.2131, 0.165, 0.1625, 0.1163, 0.2131, 0.07558, 0.1841, 0.1121, 0.1218, 0.06757, 0.2649, 0.01636, 0.3192, 0.04422, 0.2494, 0.3115, 0.3519, 0.2602, 0.4064, 0.2434, 0.384, 0.2114, 0.458, 0.1628, 0.5091, 0.1201, 0.4587, 0.1796, 0.4192, 0.2185, 0.1091, 0.165, 0.1625, 0.1121, 0.1218, 0.156, 0.05712, 0.1163, 0.2131, 0.06757, 0.2649, 0.04422, 0.2494, 0.07558, 0.1841, 0.2602, 0.4064, 0.2114, 0.458, 0.1796, 0.4192, 0.2434, 0.384, 0.1628, 0.5091, 0.1114, 0.5636, 0.05826, 0.5039, 0.1201, 0.4587, 0.3115, 0.3519, 0.2434, 0.384, 0.2347, 0.3563, 0.1796, 0.4192, 0.1201, 0.4587, 0.08554, 0.3976, 0.1589, 0.3713, 0.156, 0.05712, 0.1121, 0.1218, 0.04785, 0.09059, 0.08341, 0.01636, 0.07558, 0.1841, 0.04422, 0.2494, 0.01636, 0.2426, 0.02572, 0.1662, 0.2434, 0.384, 0.1796, 0.4192, 0.1589, 0.3713, 0.2347, 0.3563, 0.1201, 0.4587, 0.05826, 0.5039, 0.01636, 0.436, 0.08554, 0.3976, 0.1121, 0.1218, 0.07558, 0.1841, 0.02572, 0.1662, 0.04785, 0.09059, 0.04422, 0.2494, 0.01636, 0.3192, 0.01636, 0.2426, 0.8189, 0.357, 0.8959, 0.346, 0.9031, 0.3743, 0.8375, 0.4062, 0.3117, 0.7606, 0.3027, 0.8362, 0.2533, 0.8188, 0.2842, 0.7539, 0.2814, 0.9109, 0.2483, 0.9836, 0.1769, 0.9455, 0.2176, 0.8814, 0.7455, 0.3801, 0.8189, 0.357, 0.8375, 0.4062, 0.7753, 0.4417, 0.8959, 0.346, 0.9736, 0.346, 0.9031, 0.3743, 0.3117, 0.6849, 0.3117, 0.7606, 0.2842, 0.7539, 0.3027, 0.8362, 0.2814, 0.9109, 0.2176, 0.8814, 0.2533, 0.8188, 0.6747, 0.413, 0.7455, 0.3801, 0.7753, 0.4417, 0.7122, 0.4823, 0.2842, 0.7539, 0.2533, 0.8188, 0.2128, 0.7897, 0.2611, 0.7386, 0.2176, 0.8814, 0.1769, 0.9455, 0.1135, 0.8971, 0.1648, 0.841, 0.7753, 0.4417, 0.8375, 0.4062, 0.867, 0.4465, 0.8157, 0.4945, 0.9031, 0.3743, 0.9736, 0.346, 0.9187, 0.3978, 0.3117, 0.6849, 0.2842, 0.7539, 0.2611, 0.7386, 0.2533, 0.8188, 0.2176, 0.8814, 0.1648, 0.841, 0.2128, 0.7897, 0.7122, 0.4823, 0.7753, 0.4417, 0.8157, 0.4945, 0.7598, 0.5451, 0.8375, 0.4062, 0.9031, 0.3743, 0.9187, 0.3978, 0.867, 0.4465, 0.9187, 0.3978, 0.9736, 0.346, 0.9412, 0.4147, 0.3117, 0.6849, 0.2611, 0.7386, 0.2444, 0.7164, 0.2128, 0.7897, 0.1648, 0.841, 0.1216, 0.7908, 0.1812, 0.7513, 0.7598, 0.5451, 0.8157, 0.4945, 0.8658, 0.5382, 0.8188, 0.5996, 0.867, 0.4465, 0.9187, 0.3978, 0.9412, 0.4147, 0.9058, 0.4785, 0.2611, 0.7386, 0.2128, 0.7897, 0.1812, 0.7513, 0.2444, 0.7164, 0.1648, 0.841, 0.1135, 0.8971, 0.05914, 0.837, 0.1216, 0.7908, 0.8157, 0.4945, 0.867, 0.4465, 0.9058, 0.4785, 0.8658, 0.5382, 0.1812, 0.7513, 0.1216, 0.7908, 0.08639, 0.7291, 0.1606, 0.7027, 0.8188, 0.5996, 0.8658, 0.5382, 0.9273, 0.5727, 0.888, 0.6439, 0.9058, 0.4785, 0.9412, 0.4147, 0.9691, 0.4235, 0.9537, 0.4995, 0.2444, 0.7164, 0.1812, 0.7513, 0.1606, 0.7027, 0.236, 0.6891, 0.1216, 0.7908, 0.05914, 0.837, 0.01636, 0.7683, 0.08639, 0.7291, 0.8658, 0.5382, 0.9058, 0.4785, 0.9537, 0.4995, 0.9273, 0.5727, 0.9412, 0.4147, 0.9736, 0.346, 0.9691, 0.4235, 0.3117, 0.6849, 0.2444, 0.7164, 0.236, 0.6891, 0.9693, 0.09384, 0.9542, 0.1702, 0.906, 0.1485, 0.9414, 0.08508, 0.9265, 0.2429, 0.8877, 0.3132, 0.8193, 0.2698, 0.8662, 0.2084, 0.3875, 0.2413, 0.3604, 0.1689, 0.4086, 0.1476, 0.4475, 0.2076, 0.3455, 0.09292, 0.3411, 0.01636, 0.3732, 0.08421, 0.9737, 0.01636, 0.9693, 0.09384, 0.9414, 0.08508, 0.9542, 0.1702, 0.9265, 0.2429, 0.8662, 0.2084, 0.906, 0.1485, 0.4253, 0.3112, 0.3875, 0.2413, 0.4475, 0.2076, 0.4933, 0.2687, 0.3604, 0.1689, 0.3455, 0.09292, 0.3732, 0.08421, 0.4086, 0.1476, 0.8662, 0.2084, 0.8193, 0.2698, 0.7596, 0.2156, 0.8155, 0.1648, 0.4475, 0.2076, 0.4086, 0.1476, 0.4471, 0.1159, 0.4981, 0.1646, 0.3732, 0.08421, 0.3411, 0.01636, 0.3955, 0.06734, 0.9737, 0.01636, 0.9414, 0.08508, 0.9189, 0.06815, 0.906, 0.1485, 0.8662, 0.2084, 0.8155, 0.1648, 0.8669, 0.117, 0.4933, 0.2687, 0.4475, 0.2076, 0.4981, 0.1646, 0.5526, 0.216, 0.4086, 0.1476, 0.3732, 0.08421, 0.3955, 0.06734, 0.4471, 0.1159, 0.9414, 0.08508, 0.906, 0.1485, 0.8669, 0.117, 0.9189, 0.06815, 0.9737, 0.01636, 0.9189, 0.06815, 0.9033, 0.04469, 0.8669, 0.117, 0.8155, 0.1648, 0.7755, 0.1124, 0.8375, 0.07629, 0.5526, 0.216, 0.4981, 0.1646, 0.538, 0.111, 0.6027, 0.1533, 0.4471, 0.1159, 0.3955, 0.06734, 0.4108, 0.04409, 0.4758, 0.07498, 0.9189, 0.06815, 0.8669, 0.117, 0.8375, 0.07629, 0.9033, 0.04469, 0.8155, 0.1648, 0.7596, 0.2156, 0.7117, 0.1523, 0.7755, 0.1124, 0.4981, 0.1646, 0.4471, 0.1159, 0.4758, 0.07498, 0.538, 0.111, 0.3955, 0.06734, 0.3411, 0.01636, 0.4108, 0.04409, 0.6027, 0.1533, 0.538, 0.111, 0.5684, 0.04697, 0.642, 0.08123, 0.4758, 0.07498, 0.4108, 0.04409, 0.4175, 0.01636, 0.4933, 0.02542, 0.9033, 0.04469, 0.8375, 0.07629, 0.8194, 0.02735, 0.8961, 0.01636, 0.7755, 0.1124, 0.7117, 0.1523, 0.6747, 0.08302, 0.745, 0.04954, 0.538, 0.111, 0.4758, 0.07498, 0.4933, 0.02542, 0.5684, 0.04697, 0.4108, 0.04409, 0.3411, 0.01636, 0.4175, 0.01636, 0.9737, 0.01636, 0.9033, 0.04469, 0.8961, 0.01636, 0.8375, 0.07629, 0.7755, 0.1124, 0.745, 0.04954, 0.8194, 0.02735, 0.3442, 0.5754, 0.3536, 0.4991, 0.4034, 0.5169, 0.372, 0.5823, 0.3757, 0.4237, 0.4105, 0.3519, 0.4811, 0.3903, 0.4393, 0.455, 0.378, 0.9131, 0.3541, 0.8389, 0.4043, 0.8203, 0.4397, 0.8826, 0.3445, 0.7619, 0.3445, 0.6849, 0.3725, 0.755, 0.3442, 0.652, 0.3442, 0.5754, 0.372, 0.5823, 0.3536, 0.4991, 0.3757, 0.4237, 0.4393, 0.455, 0.4034, 0.5169, 0.4111, 0.9827, 0.378, 0.9131, 0.4397, 0.8826, 0.4796, 0.9461, 0.3541, 0.8389, 0.3445, 0.7619, 0.3725, 0.755, 0.4043, 0.8203, 0.4397, 0.8826, 0.4043, 0.8203, 0.4445, 0.7911, 0.4924, 0.8423, 0.3725, 0.755, 0.3445, 0.6849, 0.3959, 0.7394, 0.3442, 0.652, 0.372, 0.5823, 0.3954, 0.5977, 0.4034, 0.5169, 0.4393, 0.455, 0.4922, 0.4949, 0.4438, 0.5462, 0.4796, 0.9461, 0.4397, 0.8826, 0.4924, 0.8423, 0.5431, 0.8985, 0.4043, 0.8203, 0.3725, 0.755, 0.3959, 0.7394, 0.4445, 0.7911, 0.372, 0.5823, 0.4034, 0.5169, 0.4438, 0.5462, 0.3954, 0.5977, 0.4393, 0.455, 0.4811, 0.3903, 0.5439, 0.4403, 0.4922, 0.4949, 0.3442, 0.652, 0.3954, 0.5977, 0.4122, 0.62, 0.4438, 0.5462, 0.4922, 0.4949, 0.535, 0.5454, 0.4755, 0.5851, 0.5431, 0.8985, 0.4924, 0.8423, 0.5362, 0.7922, 0.5978, 0.8393, 0.4445, 0.7911, 0.3959, 0.7394, 0.4128, 0.717, 0.4763, 0.7521, 0.3954, 0.5977, 0.4438, 0.5462, 0.4755, 0.5851, 0.4122, 0.62, 0.4922, 0.4949, 0.5439, 0.4403, 0.597, 0.5003, 0.535, 0.5454, 0.4924, 0.8423, 0.4445, 0.7911, 0.4763, 0.7521, 0.5362, 0.7922, 0.3959, 0.7394, 0.3445, 0.6849, 0.4128, 0.717, 0.4763, 0.7521, 0.4128, 0.717, 0.4214, 0.6893, 0.4971, 0.7042, 0.4122, 0.62, 0.4755, 0.5851, 0.4962, 0.6329, 0.4208, 0.6476, 0.535, 0.5454, 0.597, 0.5003, 0.6389, 0.5683, 0.5696, 0.6066, 0.5362, 0.7922, 0.4763, 0.7521, 0.4971, 0.7042, 0.5707, 0.7305, 0.4128, 0.717, 0.3445, 0.6849, 0.4214, 0.6893, 0.3442, 0.652, 0.4122, 0.62, 0.4208, 0.6476, 0.4755, 0.5851, 0.535, 0.5454, 0.5696, 0.6066, 0.4962, 0.6329, 0.5978, 0.8393, 0.5362, 0.7922, 0.5707, 0.7305, 0.6421, 0.7698])
me_sphere.update()
me_vert = bpy.data.meshes.new('Vert')
me_vert.from_pydata([(0.0, 0.1524, -0.1892), (-5.561e-09, 0.1479, -0.1493), (-1.129e-08, 0.1288, -0.1129), (-1.745e-08, 0.09675, -0.07836), (-2.3e-08, 0.05724, -0.05188), (-2.874e-08, 0.02243, -0.02411), (-2.874e-08, 0.02243, 0.0), (-0.05833, 0.1408, -0.1892), (-0.05658, 0.1366, -0.1493), (-0.04931, 0.119, -0.1129), (-0.03703, 0.08939, -0.07836), (-0.0219, 0.05288, -0.05188), (-0.008583, 0.02072, -0.02411), (-0.008583, 0.02072, 0.0), (-0.1078, 0.1078, -0.1892), (-0.1045, 0.1045, -0.1493), (-0.0911, 0.0911, -0.1129), (-0.06841, 0.06841, -0.07836), (-0.04047, 0.04047, -0.05188), (-0.01586, 0.01586, -0.02411), (-0.01586, 0.01586, 0.0), (-0.1408, 0.05833, -0.1892), (-0.1366, 0.05658, -0.1493), (-0.119, 0.04931, -0.1129), (-0.08939, 0.03702, -0.07836), (-0.05288, 0.0219, -0.05188), (-0.02072, 0.008583, -0.02411), (-0.02072, 0.008583, 0.0), (-0.1524, -6.662e-09, -0.1892), (-0.1479, -1.202e-08, -0.1493), (-0.1288, -1.693e-08, -0.1129), (-0.09675, -2.168e-08, -0.07836), (-0.05724, -2.551e-08, -0.05188), (-0.02243, -2.972e-08, -0.02411), (-0.02243, -2.972e-08, 0.0), (-0.1408, -0.05833, -0.1892), (-0.1366, -0.05658, -0.1493), (-0.119, -0.04931, -0.1129), (-0.08939, -0.03703, -0.07836), (-0.05288, -0.0219, -0.05188), (-0.02072, -0.008583, -0.02411), (-0.02072, -0.008583, 0.0), (-0.1078, -0.1078, -0.1892), (-0.1045, -0.1045, -0.1493), (-0.0911, -0.0911, -0.1129), (-0.06841, -0.06841, -0.07836), (-0.04047, -0.04047, -0.05188), (-0.01586, -0.01586, -0.02411), (-0.01586, -0.01586, 0.0), (-0.05833, -0.1408, -0.1892), (-0.05658, -0.1366, -0.1493), (-0.04931, -0.119, -0.1129), (-0.03702, -0.08939, -0.07836), (-0.0219, -0.05288, -0.05188), (-0.008583, -0.02072, -0.02411), (-0.008583, -0.02072, 0.0), (1.332e-08, -0.1524, -0.1892), (1.849e-08, -0.1479, -0.1493), (2.256e-08, -0.1288, -0.1129), (2.59e-08, -0.09675, -0.07836), (2.801e-08, -0.05724, -0.05188), (3.07e-08, -0.02243, -0.02411), (3.07e-08, -0.02243, 0.0), (0.05833, -0.1408, -0.1892), (0.05658, -0.1366, -0.1493), (0.04931, -0.119, -0.1129), (0.03702, -0.08939, -0.07836), (0.0219, -0.05288, -0.05188), (0.008583, -0.02072, -0.02411), (0.008583, -0.02072, 0.0), (0.1078, -0.1078, -0.1892), (0.1045, -0.1045, -0.1493), (0.0911, -0.0911, -0.1129), (0.06841, -0.06841, -0.07836), (0.04047, -0.04047, -0.05188), (0.01586, -0.01586, -0.02411), (0.01586, -0.01586, 0.0), (0.1408, -0.05833, -0.1892), (0.1366, -0.05658, -0.1493), (0.119, -0.04931, -0.1129), (0.08939, -0.03702, -0.07836), (0.05288, -0.0219, -0.05188), (0.02072, -0.008583, -0.02411), (0.02072, -0.008583, 0.0), (0.1524, 1.818e-09, -0.1892), (0.1479, 7.324e-09, -0.1493), (0.1288, 1.283e-08, -0.1129), (0.09675, 1.86e-08, -0.07836), (0.05724, 2.369e-08, -0.05188), (0.02243, 2.901e-08, -0.02411), (0.02243, 2.901e-08, 0.0), (0.1408, 0.05833, -0.1892), (0.1366, 0.05658, -0.1493), (0.119, 0.04931, -0.1129), (0.08939, 0.03703, -0.07836), (0.05288, 0.0219, -0.05188), (0.02072, 0.008583, -0.02411), (0.02072, 0.008583, 0.0), (0.1078, 0.1078, -0.1892), (0.1045, 0.1045, -0.1493), (0.0911, 0.0911, -0.1129), (0.06841, 0.06841, -0.07836), (0.04047, 0.04047, -0.05188), (0.01586, 0.01586, -0.02411), (0.01586, 0.01586, 0.0), (0.05833, 0.1408, -0.1892), (0.05658, 0.1366, -0.1493), (0.04931, 0.119, -0.1129), (0.03702, 0.08939, -0.07836), (0.0219, 0.05288, -0.05188), (0.008583, 0.02072, -0.02411), (0.008583, 0.02072, 0.0), (0.0, 0.1524, 0.1892), (-5.561e-09, 0.1479, 0.1493), (-1.129e-08, 0.1288, 0.1129), (-1.745e-08, 0.09675, 0.07836), (-2.3e-08, 0.05724, 0.05188), (-2.874e-08, 0.02243, 0.02411), (-0.05833, 0.1408, 0.1892), (-0.05658, 0.1366, 0.1493), (-0.04931, 0.119, 0.1129), (-0.03703, 0.08939, 0.07836), (-0.0219, 0.05288, 0.05188), (-0.008583, 0.02072, 0.02411), (-0.1078, 0.1078, 0.1892), (-0.1045, 0.1045, 0.1493), (-0.0911, 0.0911, 0.1129), (-0.06841, 0.06841, 0.07836), (-0.04047, 0.04047, 0.05188), (-0.01586, 0.01586, 0.02411), (-0.1408, 0.05833, 0.1892), (-0.1366, 0.05658, 0.1493), (-0.119, 0.04931, 0.1129), (-0.08939, 0.03702, 0.07836), (-0.05288, 0.0219, 0.05188), (-0.02072, 0.008583, 0.02411), (-0.1524, -6.662e-09, 0.1892), (-0.1479, -1.202e-08, 0.1493), (-0.1288, -1.693e-08, 0.1129), (-0.09675, -2.168e-08, 0.07836), (-0.05724, -2.551e-08, 0.05188), (-0.02243, -2.972e-08, 0.02411), (-0.1408, -0.05833, 0.1892), (-0.1366, -0.05658, 0.1493), (-0.119, -0.04931, 0.1129), (-0.08939, -0.03703, 0.07836), (-0.05288, -0.0219, 0.05188), (-0.02072, -0.008583, 0.02411), (-0.1078, -0.1078, 0.1892), (-0.1045, -0.1045, 0.1493), (-0.0911, -0.0911, 0.1129), (-0.06841, -0.06841, 0.07836), (-0.04047, -0.04047, 0.05188), (-0.01586, -0.01586, 0.02411), (-0.05833, -0.1408, 0.1892), (-0.05658, -0.1366, 0.1493), (-0.04931, -0.119, 0.1129), (-0.03702, -0.08939, 0.07836), (-0.0219, -0.05288, 0.05188), (-0.008583, -0.02072, 0.02411), (1.332e-08, -0.1524, 0.1892), (1.849e-08, -0.1479, 0.1493), (2.256e-08, -0.1288, 0.1129), (2.59e-08, -0.09675, 0.07836), (2.801e-08, -0.05724, 0.05188), (3.07e-08, -0.02243, 0.02411), (0.05833, -0.1408, 0.1892), (0.05658, -0.1366, 0.1493), (0.04931, -0.119, 0.1129), (0.03702, -0.08939, 0.07836), (0.0219, -0.05288, 0.05188), (0.008583, -0.02072, 0.02411), (0.1078, -0.1078, 0.1892), (0.1045, -0.1045, 0.1493), (0.0911, -0.0911, 0.1129), (0.06841, -0.06841, 0.07836), (0.04047, -0.04047, 0.05188), (0.01586, -0.01586, 0.02411), (0.1408, -0.05833, 0.1892), (0.1366, -0.05658, 0.1493), (0.119, -0.04931, 0.1129), (0.08939, -0.03702, 0.07836), (0.05288, -0.0219, 0.05188), (0.02072, -0.008583, 0.02411), (0.1524, 1.818e-09, 0.1892), (0.1479, 7.324e-09, 0.1493), (0.1288, 1.283e-08, 0.1129), (0.09675, 1.86e-08, 0.07836), (0.05724, 2.369e-08, 0.05188), (0.02243, 2.901e-08, 0.02411), (0.1408, 0.05833, 0.1892), (0.1366, 0.05658, 0.1493), (0.119, 0.04931, 0.1129), (0.08939, 0.03703, 0.07836), (0.05288, 0.0219, 0.05188), (0.02072, 0.008583, 0.02411), (0.1078, 0.1078, 0.1892), (0.1045, 0.1045, 0.1493), (0.0911, 0.0911, 0.1129), (0.06841, 0.06841, 0.07836), (0.04047, 0.04047, 0.05188), (0.01586, 0.01586, 0.02411), (0.05833, 0.1408, 0.1892), (0.05658, 0.1366, 0.1493), (0.04931, 0.119, 0.1129), (0.03702, 0.08939, 0.07836), (0.0219, 0.05288, 0.05188), (0.008583, 0.02072, 0.02411), (-9.808e-11, 0.1623, -0.188), (-6.866e-09, 0.1574, -0.1464), (-1.294e-08, 0.1371, -0.1072), (-1.844e-08, 0.1033, -0.07082), (-2.586e-08, 0.06311, -0.04379), (-3.947e-08, 0.03133, -0.01955), (-4.257e-08, 0.03243, 0.0), (-0.06213, 0.15, -0.188), (-0.06025, 0.1454, -0.1464), (-0.05245, 0.1266, -0.1072), (-0.03954, 0.09546, -0.07082), (-0.02415, 0.05831, -0.04379), (-0.01199, 0.02894, -0.01955), (-0.01241, 0.02996, 0.0), (-0.1148, 0.1148, -0.188), (-0.1113, 0.1113, -0.1464), (-0.09692, 0.09692, -0.1072), (-0.07306, 0.07306, -0.07082), (-0.04463, 0.04463, -0.04379), (-0.02215, 0.02215, -0.01955), (-0.02293, 0.02293, 0.0), (-0.15, 0.06213, -0.188), (-0.1454, 0.06025, -0.1464), (-0.1266, 0.05245, -0.1072), (-0.09546, 0.03954, -0.07082), (-0.05831, 0.02415, -0.04379), (-0.02894, 0.01199, -0.01955), (-0.02996, 0.01241, 0.0), (-0.1623, -6.858e-09, -0.188), (-0.1574, -1.212e-08, -0.1464), (-0.1371, -1.742e-08, -0.1072), (-0.1033, -2.316e-08, -0.07082), (-0.06311, -2.836e-08, -0.04379), (-0.03133, -3.928e-08, -0.01955), (-0.03243, -4.239e-08, 0.0), (-0.15, -0.06213, -0.188), (-0.1454, -0.06025, -0.1464), (-0.1266, -0.05245, -0.1072), (-0.09546, -0.03954, -0.07082), (-0.05831, -0.02415, -0.04379), (-0.02894, -0.01199, -0.01955), (-0.02996, -0.01241, 0.0), (-0.1148, -0.1148, -0.188), (-0.1113, -0.1113, -0.1464), (-0.09692, -0.09692, -0.1072), (-0.07306, -0.07306, -0.07082), (-0.04463, -0.04463, -0.04379), (-0.02215, -0.02215, -0.01955), (-0.02293, -0.02293, 0.0), (-0.06213, -0.15, -0.188), (-0.06025, -0.1454, -0.1464), (-0.05245, -0.1266, -0.1072), (-0.03954, -0.09546, -0.07082), (-0.02415, -0.05831, -0.04379), (-0.01199, -0.02894, -0.01955), (-0.01241, -0.02996, 0.0), (1.47e-08, -0.1623, -0.188), (2.09e-08, -0.1574, -0.1464), (2.541e-08, -0.1371, -0.1072), (2.797e-08, -0.1033, -0.07082), (3.12e-08, -0.06311, -0.04379), (4.153e-08, -0.03133, -0.01955), (4.463e-08, -0.03243, 0.0), (0.06213, -0.15, -0.188), (0.06025, -0.1454, -0.1464), (0.05245, -0.1266, -0.1072), (0.03954, -0.09546, -0.07082), (0.02415, -0.05831, -0.04379), (0.01199, -0.02894, -0.01955), (0.01241, -0.02996, 0.0), (0.1148, -0.1148, -0.188), (0.1113, -0.1113, -0.1464), (0.09692, -0.09692, -0.1072), (0.07306, -0.07306, -0.07082), (0.04463, -0.04463, -0.04379), (0.02215, -0.02215, -0.01955), (0.02293, -0.02293, 0.0), (0.15, -0.06213, -0.188), (0.1454, -0.06025, -0.1464), (0.1266, -0.05245, -0.1072), (0.09546, -0.03954, -0.07082), (0.05831, -0.02415, -0.04379), (0.02894, -0.01199, -0.01955), (0.02996, -0.01241, 0.0), (0.1623, 1.523e-09, -0.188), (0.1574, 8.88e-09, -0.1464), (0.1371, 1.603e-08, -0.1072), (0.1033, 2.132e-08, -0.07082), (0.06311, 2.726e-08, -0.04379), (0.03133, 4.075e-08, -0.01955), (0.03243, 4.448e-08, 0.0), (0.15, 0.06213, -0.188), (0.1454, 0.06025, -0.1464), (0.1266, 0.05245, -0.1072), (0.09546, 0.03954, -0.07082), (0.05831, 0.02415, -0.04379), (0.02894, 0.01199, -0.01955), (0.02996, 0.01241, 0.0), (0.1148, 0.1148, -0.188), (0.1113, 0.1113, -0.1464), (0.09692, 0.09692, -0.1072), (0.07306, 0.07306, -0.07082), (0.04463, 0.04463, -0.04379), (0.02215, 0.02215, -0.01955), (0.02293, 0.02293, 0.0), (0.06213, 0.15, -0.188), (0.06025, 0.1454, -0.1464), (0.05245, 0.1266, -0.1072), (0.03954, 0.09546, -0.07082), (0.02415, 0.05831, -0.04379), (0.01199, 0.02894, -0.01955), (0.01241, 0.02996, 0.0), (-1.962e-10, 0.1623, 0.188), (-6.715e-09, 0.1574, 0.1464), (-1.284e-08, 0.1371, 0.1072), (-1.883e-08, 0.1033, 0.07082), (-2.627e-08, 0.06311, 0.04379), (-3.947e-08, 0.03133, 0.01955), (-0.06213, 0.15, 0.188), (-0.06025, 0.1454, 0.1464), (-0.05245, 0.1266, 0.1072), (-0.03954, 0.09546, 0.07082), (-0.02415, 0.05831, 0.04379), (-0.01199, 0.02894, 0.01955), (-0.1148, 0.1148, 0.188), (-0.1113, 0.1113, 0.1464), (-0.09692, 0.09692, 0.1072), (-0.07306, 0.07306, 0.07082), (-0.04463, 0.04463, 0.04379), (-0.02215, 0.02215, 0.01955), (-0.15, 0.06213, 0.188), (-0.1454, 0.06025, 0.1464), (-0.1266, 0.05245, 0.1072), (-0.09546, 0.03954, 0.07082), (-0.05831, 0.02415, 0.04379), (-0.02894, 0.01199, 0.01955), (-0.1623, -6.956e-09, 0.188), (-0.1574, -1.217e-08, 0.1464), (-0.1371, -1.742e-08, 0.1072), (-0.1033, -2.316e-08, 0.07082), (-0.06311, -2.834e-08, 0.04379), (-0.03133, -3.928e-08, 0.01955), (-0.15, -0.06213, 0.188), (-0.1454, -0.06025, 0.1464), (-0.1266, -0.05245, 0.1072), (-0.09546, -0.03954, 0.07082), (-0.05831, -0.02415, 0.04379), (-0.02894, -0.01199, 0.01955), (-0.1148, -0.1148, 0.188), (-0.1113, -0.1113, 0.1464), (-0.09692, -0.09692, 0.1072), (-0.07306, -0.07306, 0.07082), (-0.04463, -0.04463, 0.04379), (-0.02215, -0.02215, 0.01955), (-0.06213, -0.15, 0.188), (-0.06025, -0.1454, 0.1464), (-0.05245, -0.1266, 0.1072), (-0.03954, -0.09546, 0.07082), (-0.02415, -0.05831, 0.04379), (-0.01199, -0.02894, 0.01955), (1.519e-08, -0.1623, 0.188), (2.115e-08, -0.1574, 0.1464), (2.534e-08, -0.1371, 0.1072), (2.79e-08, -0.1033, 0.07082), (3.127e-08, -0.06311, 0.04379), (4.153e-08, -0.03133, 0.01955), (0.06213, -0.15, 0.188), (0.06025, -0.1454, 0.1464), (0.05245, -0.1266, 0.1072), (0.03954, -0.09546, 0.07082), (0.02415, -0.05831, 0.04379), (0.01199, -0.02894, 0.01955), (0.1148, -0.1148, 0.188), (0.1113, -0.1113, 0.1464), (0.09692, -0.09692, 0.1072), (0.07306, -0.07306, 0.07082), (0.04463, -0.04463, 0.04379), (0.02215, -0.02215, 0.01955), (0.15, -0.06213, 0.188), (0.1454, -0.06025, 0.1464), (0.1266, -0.05245, 0.1072), (0.09546, -0.03954, 0.07082), (0.05831, -0.02415, 0.04379), (0.02894, -0.01199, 0.01955), (0.1623, 1.523e-09, 0.188), (0.1574, 8.93e-09, 0.1464), (0.1371, 1.608e-08, 0.1072), (0.1033, 2.132e-08, 0.07082), (0.06311, 2.724e-08, 0.04379), (0.03133, 4.075e-08, 0.01955), (0.15, 0.06213, 0.188), (0.1454, 0.06025, 0.1464), (0.1266, 0.05245, 0.1072), (0.09546, 0.03954, 0.07082), (0.05831, 0.02415, 0.04379), (0.02894, 0.01199, 0.01955), (0.1148, 0.1148, 0.188), (0.1113, 0.1113, 0.1464), (0.09692, 0.09692, 0.1072), (0.07306, 0.07306, 0.07082), (0.04463, 0.04463, 0.04379), (0.02215, 0.02215, 0.01955), (0.06213, 0.15, 0.188), (0.06025, 0.1454, 0.1464), (0.05245, 0.1266, 0.1072), (0.03954, 0.09546, 0.07082), (0.02415, 0.05831, 0.04379), (0.01199, 0.02894, 0.01955), (-0.05833, 0.1408, -0.1892), (0.0, 0.1524, -0.1892), (-0.008583, 0.02072, -0.02411), (-2.874e-08, 0.02243, -0.02411), (-0.1078, 0.1078, -0.1892), (-0.01586, 0.01586, -0.02411), (-0.1408, 0.05833, -0.1892), (-0.02072, 0.008583, -0.02411), (-0.1524, -6.662e-09, -0.1892), (-0.02243, -2.972e-08, -0.02411), (-0.1408, -0.05833, -0.1892), (-0.02072, -0.008583, -0.02411), (-0.1078, -0.1078, -0.1892), (-0.01586, -0.01586, -0.02411), (-0.05833, -0.1408, -0.1892), (-0.008583, -0.02072, -0.02411), (1.332e-08, -0.1524, -0.1892), (3.07e-08, -0.02243, -0.02411), (0.05833, -0.1408, -0.1892), (0.008583, -0.02072, -0.02411), (0.1078, -0.1078, -0.1892), (0.01586, -0.01586, -0.02411), (0.1408, -0.05833, -0.1892), (0.02072, -0.008583, -0.02411), (0.1524, 1.818e-09, -0.1892), (0.02243, 2.901e-08, -0.02411), (0.1408, 0.05833, -0.1892), (0.02072, 0.008583, -0.02411), (0.1078, 0.1078, -0.1892), (0.01586, 0.01586, -0.02411), (0.05833, 0.1408, -0.1892), (0.008583, 0.02072, -0.02411), (-0.05833, 0.1408, 0.1892), (0.0, 0.1524, 0.1892), (-0.008583, 0.02072, 0.02411), (-2.874e-08, 0.02243, 0.02411), (-0.1078, 0.1078, 0.1892), (-0.01586, 0.01586, 0.02411), (-0.1408, 0.05833, 0.1892), (-0.02072, 0.008583, 0.02411), (-0.1524, -6.662e-09, 0.1892), (-0.02243, -2.972e-08, 0.02411), (-0.1408, -0.05833, 0.1892), (-0.02072, -0.008583, 0.02411), (-0.1078, -0.1078, 0.1892), (-0.01586, -0.01586, 0.02411), (-0.05833, -0.1408, 0.1892), (-0.008583, -0.02072, 0.02411), (1.332e-08, -0.1524, 0.1892), (3.07e-08, -0.02243, 0.02411), (0.05833, -0.1408, 0.1892), (0.008583, -0.02072, 0.02411), (0.1078, -0.1078, 0.1892), (0.01586, -0.01586, 0.02411), (0.1408, -0.05833, 0.1892), (0.02072, -0.008583, 0.02411), (0.1524, 1.818e-09, 0.1892), (0.02243, 2.901e-08, 0.02411), (0.1408, 0.05833, 0.1892), (0.02072, 0.008583, 0.02411), (0.1078, 0.1078, 0.1892), (0.01586, 0.01586, 0.02411), (0.05833, 0.1408, 0.1892), (0.008583, 0.02072, 0.02411), (-0.06213, 0.15, -0.188), (-9.808e-11, 0.1623, -0.188), (-0.01199, 0.02894, -0.01955), (-3.947e-08, 0.03133, -0.01955), (-0.1148, 0.1148, -0.188), (-0.02215, 0.02215, -0.01955), (-0.15, 0.06213, -0.188), (-0.02894, 0.01199, -0.01955), (-0.1623, -6.858e-09, -0.188), (-0.03133, -3.928e-08, -0.01955), (-0.15, -0.06213, -0.188), (-0.02894, -0.01199, -0.01955), (-0.1148, -0.1148, -0.188), (-0.02215, -0.02215, -0.01955), (-0.06213, -0.15, -0.188), (-0.01199, -0.02894, -0.01955), (1.47e-08, -0.1623, -0.188), (4.153e-08, -0.03133, -0.01955), (0.06213, -0.15, -0.188), (0.01199, -0.02894, -0.01955), (0.1148, -0.1148, -0.188), (0.02215, -0.02215, -0.01955), (0.15, -0.06213, -0.188), (0.02894, -0.01199, -0.01955), (0.1623, 1.523e-09, -0.188), (0.03133, 4.075e-08, -0.01955), (0.15, 0.06213, -0.188), (0.02894, 0.01199, -0.01955), (0.1148, 0.1148, -0.188), (0.02215, 0.02215, -0.01955), (0.06213, 0.15, -0.188), (0.01199, 0.02894, -0.01955), (-0.06213, 0.15, 0.188), (-1.962e-10, 0.1623, 0.188), (-0.01199, 0.02894, 0.01955), (-3.947e-08, 0.03133, 0.01955), (-0.1148, 0.1148, 0.188), (-0.02215, 0.02215, 0.01955), (-0.15, 0.06213, 0.188), (-0.02894, 0.01199, 0.01955), (-0.1623, -6.956e-09, 0.188), (-0.03133, -3.928e-08, 0.01955), (-0.15, -0.06213, 0.188), (-0.02894, -0.01199, 0.01955), (-0.1148, -0.1148, 0.188), (-0.02215, -0.02215, 0.01955), (-0.06213, -0.15, 0.188), (-0.01199, -0.02894, 0.01955), (1.519e-08, -0.1623, 0.188), (4.153e-08, -0.03133, 0.01955), (0.06213, -0.15, 0.188), (0.01199, -0.02894, 0.01955), (0.1148, -0.1148, 0.188), (0.02215, -0.02215, 0.01955), (0.15, -0.06213, 0.188), (0.02894, -0.01199, 0.01955), (0.1623, 1.523e-09, 0.188), (0.03133, 4.075e-08, 0.01955), (0.15, 0.06213, 0.188), (0.02894, 0.01199, 0.01955), (0.1148, 0.1148, 0.188), (0.02215, 0.02215, 0.01955), (0.06213, 0.15, 0.188), (0.01199, 0.02894, 0.01955)], [], [(417, 1, 8, 416), (416, 8, 15, 420), (420, 15, 22, 422), (422, 22, 29, 424), (424, 29, 36, 426), (426, 36, 43, 428), (428, 43, 50, 430), (430, 50, 57, 432), (432, 57, 64, 434), (434, 64, 71, 436), (436, 71, 78, 438), (438, 78, 85, 440), (440, 85, 92, 442), (442, 92, 99, 444), (444, 99, 106, 446), (446, 106, 1, 417), (1, 2, 9, 8), (8, 9, 16, 15), (15, 16, 23, 22), (22, 23, 30, 29), (29, 30, 37, 36), (36, 37, 44, 43), (43, 44, 51, 50), (50, 51, 58, 57), (57, 58, 65, 64), (64, 65, 72, 71), (71, 72, 79, 78), (78, 79, 86, 85), (85, 86, 93, 92), (92, 93, 100, 99), (99, 100, 107, 106), (106, 107, 2, 1), (2, 3, 10, 9), (9, 10, 17, 16), (16, 17, 24, 23), (23, 24, 31, 30), (30, 31, 38, 37), (37, 38, 45, 44), (44, 45, 52, 51), (51, 52, 59, 58), (58, 59, 66, 65), (65, 66, 73, 72), (72, 73, 80, 79), (79, 80, 87, 86), (86, 87, 94, 93), (93, 94, 101, 100), (100, 101, 108, 107), (107, 108, 3, 2), (3, 4, 11, 10), (10, 11, 18, 17), (17, 18, 25, 24), (24, 25, 32, 31), (31, 32, 39, 38), (38, 39, 46, 45), (45, 46, 53, 52), (52, 53, 60, 59), (59, 60, 67, 66), (66, 67, 74, 73), (73, 74, 81, 80), (80, 81, 88, 87), (87, 88, 95, 94), (94, 95, 102, 101), (101, 102, 109, 108), (108, 109, 4, 3), (4, 419, 418, 11), (11, 418, 421, 18), (18, 421, 423, 25), (25, 423, 425, 32), (32, 425, 427, 39), (39, 427, 429, 46), (46, 429, 431, 53), (53, 431, 433, 60), (60, 433, 435, 67), (67, 435, 437, 74), (74, 437, 439, 81), (81, 439, 441, 88), (88, 441, 443, 95), (95, 443, 445, 102), (102, 445, 447, 109), (109, 447, 419, 4), (5, 6, 13, 12), (12, 13, 20, 19), (19, 20, 27, 26), (26, 27, 34, 33), (33, 34, 41, 40), (40, 41, 48, 47), (47, 48, 55, 54), (54, 55, 62, 61), (61, 62, 69, 68), (68, 69, 76, 75), (75, 76, 83, 82), (82, 83, 90, 89), (89, 90, 97, 96), (96, 97, 104, 103), (103, 104, 111, 110), (110, 111, 6, 5), (449, 448, 119, 113), (448, 452, 125, 119), (452, 454, 131, 125), (454, 456, 137, 131), (456, 458, 143, 137), (458, 460, 149, 143), (460, 462, 155, 149), (462, 464, 161, 155), (464, 466, 167, 161), (466, 468, 173, 167), (468, 470, 179, 173), (470, 472, 185, 179), (472, 474, 191, 185), (474, 476, 197, 191), (476, 478, 203, 197), (478, 449, 113, 203), (113, 119, 120, 114), (119, 125, 126, 120), (125, 131, 132, 126), (131, 137, 138, 132), (137, 143, 144, 138), (143, 149, 150, 144), (149, 155, 156, 150), (155, 161, 162, 156), (161, 167, 168, 162), (167, 173, 174, 168), (173, 179, 180, 174), (179, 185, 186, 180), (185, 191, 192, 186), (191, 197, 198, 192), (197, 203, 204, 198), (203, 113, 114, 204), (114, 120, 121, 115), (120, 126, 127, 121), (126, 132, 133, 127), (132, 138, 139, 133), (138, 144, 145, 139), (144, 150, 151, 145), (150, 156, 157, 151), (156, 162, 163, 157), (162, 168, 169, 163), (168, 174, 175, 169), (174, 180, 181, 175), (180, 186, 187, 181), (186, 192, 193, 187), (192, 198, 199, 193), (198, 204, 205, 199), (204, 114, 115, 205), (115, 121, 122, 116), (121, 127, 128, 122), (127, 133, 134, 128), (133, 139, 140, 134), (139, 145, 146, 140), (145, 151, 152, 146), (151, 157, 158, 152), (157, 163, 164, 158), (163, 169, 170, 164), (169, 175, 176, 170), (175, 181, 182, 176), (181, 187, 188, 182), (187, 193, 194, 188), (193, 199, 200, 194), (199, 205, 206, 200), (205, 115, 116, 206), (116, 122, 450, 451), (122, 128, 453, 450), (128, 134, 455, 453), (134, 140, 457, 455), (140, 146, 459, 457), (146, 152, 461, 459), (152, 158, 463, 461), (158, 164, 465, 463), (164, 170, 467, 465), (170, 176, 469, 467), (176, 182, 471, 469), (182, 188, 473, 471), (188, 194, 475, 473), (194, 200, 477, 475), (200, 206, 479, 477), (206, 116, 451, 479), (117, 123, 13, 6), (123, 129, 20, 13), (129, 135, 27, 20), (135, 141, 34, 27), (141, 147, 41, 34), (147, 153, 48, 41), (153, 159, 55, 48), (159, 165, 62, 55), (165, 171, 69, 62), (171, 177, 76, 69), (177, 183, 83, 76), (183, 189, 90, 83), (189, 195, 97, 90), (195, 201, 104, 97), (201, 207, 111, 104), (207, 117, 6, 111), (481, 480, 216, 209), (480, 484, 223, 216), (484, 486, 230, 223), (486, 488, 237, 230), (488, 490, 244, 237), (490, 492, 251, 244), (492, 494, 258, 251), (494, 496, 265, 258), (496, 498, 272, 265), (498, 500, 279, 272), (500, 502, 286, 279), (502, 504, 293, 286), (504, 506, 300, 293), (506, 508, 307, 300), (508, 510, 314, 307), (510, 481, 209, 314), (209, 216, 217, 210), (216, 223, 224, 217), (223, 230, 231, 224), (230, 237, 238, 231), (237, 244, 245, 238), (244, 251, 252, 245), (251, 258, 259, 252), (258, 265, 266, 259), (265, 272, 273, 266), (272, 279, 280, 273), (279, 286, 287, 280), (286, 293, 294, 287), (293, 300, 301, 294), (300, 307, 308, 301), (307, 314, 315, 308), (314, 209, 210, 315), (210, 217, 218, 211), (217, 224, 225, 218), (224, 231, 232, 225), (231, 238, 239, 232), (238, 245, 246, 239), (245, 252, 253, 246), (252, 259, 260, 253), (259, 266, 267, 260), (266, 273, 274, 267), (273, 280, 281, 274), (280, 287, 288, 281), (287, 294, 295, 288), (294, 301, 302, 295), (301, 308, 309, 302), (308, 315, 316, 309), (315, 210, 211, 316), (211, 218, 219, 212), (218, 225, 226, 219), (225, 232, 233, 226), (232, 239, 240, 233), (239, 246, 247, 240), (246, 253, 254, 247), (253, 260, 261, 254), (260, 267, 268, 261), (267, 274, 275, 268), (274, 281, 282, 275), (281, 288, 289, 282), (288, 295, 296, 289), (295, 302, 303, 296), (302, 309, 310, 303), (309, 316, 317, 310), (316, 211, 212, 317), (212, 219, 482, 483), (219, 226, 485, 482), (226, 233, 487, 485), (233, 240, 489, 487), (240, 247, 491, 489), (247, 254, 493, 491), (254, 261, 495, 493), (261, 268, 497, 495), (268, 275, 499, 497), (275, 282, 501, 499), (282, 289, 503, 501), (289, 296, 505, 503), (296, 303, 507, 505), (303, 310, 509, 507), (310, 317, 511, 509), (317, 212, 483, 511), (213, 220, 221, 214), (220, 227, 228, 221), (227, 234, 235, 228), (234, 241, 242, 235), (241, 248, 249, 242), (248, 255, 256, 249), (255, 262, 263, 256), (262, 269, 270, 263), (269, 276, 277, 270), (276, 283, 284, 277), (283, 290, 291, 284), (290, 297, 298, 291), (297, 304, 305, 298), (304, 311, 312, 305), (311, 318, 319, 312), (318, 213, 214, 319), (513, 321, 327, 512), (512, 327, 333, 516), (516, 333, 339, 518), (518, 339, 345, 520), (520, 345, 351, 522), (522, 351, 357, 524), (524, 357, 363, 526), (526, 363, 369, 528), (528, 369, 375, 530), (530, 375, 381, 532), (532, 381, 387, 534), (534, 387, 393, 536), (536, 393, 399, 538), (538, 399, 405, 540), (540, 405, 411, 542), (542, 411, 321, 513), (321, 322, 328, 327), (327, 328, 334, 333), (333, 334, 340, 339), (339, 340, 346, 345), (345, 346, 352, 351), (351, 352, 358, 357), (357, 358, 364, 363), (363, 364, 370, 369), (369, 370, 376, 375), (375, 376, 382, 381), (381, 382, 388, 387), (387, 388, 394, 393), (393, 394, 400, 399), (399, 400, 406, 405), (405, 406, 412, 411), (411, 412, 322, 321), (322, 323, 329, 328), (328, 329, 335, 334), (334, 335, 341, 340), (340, 341, 347, 346), (346, 347, 353, 352), (352, 353, 359, 358), (358, 359, 365, 364), (364, 365, 371, 370), (370, 371, 377, 376), (376, 377, 383, 382), (382, 383, 389, 388), (388, 389, 395, 394), (394, 395, 401, 400), (400, 401, 407, 406), (406, 407, 413, 412), (412, 413, 323, 322), (323, 324, 330, 329), (329, 330, 336, 335), (335, 336, 342, 341), (341, 342, 348, 347), (347, 348, 354, 353), (353, 354, 360, 359), (359, 360, 366, 365), (365, 366, 372, 371), (371, 372, 378, 377), (377, 378, 384, 383), (383, 384, 390, 389), (389, 390, 396, 395), (395, 396, 402, 401), (401, 402, 408, 407), (407, 408, 414, 413), (413, 414, 324, 323), (324, 515, 514, 330), (330, 514, 517, 336), (336, 517, 519, 342), (342, 519, 521, 348), (348, 521, 523, 354), (354, 523, 525, 360), (360, 525, 527, 366), (366, 527, 529, 372), (372, 529, 531, 378), (378, 531, 533, 384), (384, 533, 535, 390), (390, 535, 537, 396), (396, 537, 539, 402), (402, 539, 541, 408), (408, 541, 543, 414), (414, 543, 515, 324), (325, 214, 221, 331), (331, 221, 228, 337), (337, 228, 235, 343), (343, 235, 242, 349), (349, 242, 249, 355), (355, 249, 256, 361), (361, 256, 263, 367), (367, 263, 270, 373), (373, 270, 277, 379), (379, 277, 284, 385), (385, 284, 291, 391), (391, 291, 298, 397), (397, 298, 305, 403), (403, 305, 312, 409), (409, 312, 319, 415), (415, 319, 214, 325), (0, 7, 215, 208), (7, 14, 222, 215), (14, 21, 229, 222), (21, 28, 236, 229), (28, 35, 243, 236), (35, 42, 250, 243), (42, 49, 257, 250), (49, 56, 264, 257), (56, 63, 271, 264), (63, 70, 278, 271), (70, 77, 285, 278), (77, 84, 292, 285), (84, 91, 299, 292), (91, 98, 306, 299), (98, 105, 313, 306), (105, 0, 208, 313), (118, 112, 320, 326), (124, 118, 326, 332), (130, 124, 332, 338), (136, 130, 338, 344), (142, 136, 344, 350), (148, 142, 350, 356), (154, 148, 356, 362), (160, 154, 362, 368), (166, 160, 368, 374), (172, 166, 374, 380), (178, 172, 380, 386), (184, 178, 386, 392), (190, 184, 392, 398), (196, 190, 398, 404), (202, 196, 404, 410), (112, 202, 410, 320)])
me_vert.polygons.foreach_set('use_smooth', [True] * 416)
_uv = me_vert.uv_layers.new(name='UVMap')
_uv.uv.foreach_set('vector', [0.3263, 0.5076, 0.318, 0.542, 0.2707, 0.5304, 0.2751, 0.4973, 0.2751, 0.4973, 0.2707, 0.5304, 0.225, 0.5277, 0.2238, 0.4944, 0.2238, 0.4944, 0.225, 0.5277, 0.1807, 0.5342, 0.1724, 0.502, 0.1724, 0.502, 0.1807, 0.5342, 0.1393, 0.5505, 0.1237, 0.521, 0.1237, 0.521, 0.1393, 0.5505, 0.1034, 0.5763, 0.08081, 0.5515, 0.08081, 0.5515, 0.1034, 0.5763, 0.07511, 0.6104, 0.04681, 0.5921, 0.04681, 0.5921, 0.07511, 0.6104, 0.05638, 0.6508, 0.02419, 0.6403, 0.02419, 0.6403, 0.05638, 0.6508, 0.04868, 0.6947, 0.01472, 0.6929, 0.01472, 0.6929, 0.04868, 0.6947, 0.05267, 0.7394, 0.01925, 0.7465, 0.01925, 0.7465, 0.05267, 0.7394, 0.0682, 0.7816, 0.0376, 0.7972, 0.0376, 0.7972, 0.0682, 0.7816, 0.09433, 0.8187, 0.06862, 0.8418, 0.06862, 0.8418, 0.09433, 0.8187, 0.1295, 0.848, 0.1103, 0.8771, 0.1103, 0.8771, 0.1295, 0.848, 0.1712, 0.8679, 0.1596, 0.9011, 0.1596, 0.9011, 0.1712, 0.8679, 0.2175, 0.8769, 0.2138, 0.9126, 0.2138, 0.9126, 0.2175, 0.8769, 0.266, 0.8753, 0.2698, 0.9121, 0.2698, 0.9121, 0.266, 0.8753, 0.3173, 0.8631, 0.3263, 0.9011, 0.318, 0.542, 0.3054, 0.5764, 0.2645, 0.563, 0.2707, 0.5304, 0.2707, 0.5304, 0.2645, 0.563, 0.2257, 0.5593, 0.225, 0.5277, 0.225, 0.5277, 0.2257, 0.5593, 0.1886, 0.5644, 0.1807, 0.5342, 0.1807, 0.5342, 0.1886, 0.5644, 0.1541, 0.5776, 0.1393, 0.5505, 0.1393, 0.5505, 0.1541, 0.5776, 0.1242, 0.599, 0.1034, 0.5763, 0.1034, 0.5763, 0.1242, 0.599, 0.101, 0.6272, 0.07511, 0.6104, 0.07511, 0.6104, 0.101, 0.6272, 0.08576, 0.6604, 0.05638, 0.6508, 0.05638, 0.6508, 0.08576, 0.6604, 0.07964, 0.6964, 0.04868, 0.6947, 0.04868, 0.6947, 0.07964, 0.6964, 0.08312, 0.7329, 0.05267, 0.7394, 0.05267, 0.7394, 0.08312, 0.7329, 0.09607, 0.7673, 0.0682, 0.7816, 0.0682, 0.7816, 0.09607, 0.7673, 0.1177, 0.7974, 0.09433, 0.8187, 0.09433, 0.8187, 0.1177, 0.7974, 0.1467, 0.821, 0.1295, 0.848, 0.1295, 0.848, 0.1467, 0.821, 0.1812, 0.8371, 0.1712, 0.8679, 0.1712, 0.8679, 0.1812, 0.8371, 0.2196, 0.8435, 0.2175, 0.8769, 0.2175, 0.8769, 0.2196, 0.8435, 0.2606, 0.8407, 0.266, 0.8753, 0.266, 0.8753, 0.2606, 0.8407, 0.3031, 0.8268, 0.3173, 0.8631, 0.3054, 0.5764, 0.285, 0.6134, 0.2555, 0.6002, 0.2645, 0.563, 0.2645, 0.563, 0.2555, 0.6002, 0.2256, 0.5955, 0.2257, 0.5593, 0.2257, 0.5593, 0.2256, 0.5955, 0.1968, 0.5984, 0.1886, 0.5644, 0.1886, 0.5644, 0.1968, 0.5984, 0.1704, 0.6082, 0.1541, 0.5776, 0.1541, 0.5776, 0.1704, 0.6082, 0.1476, 0.6243, 0.1242, 0.599, 0.1242, 0.599, 0.1476, 0.6243, 0.1299, 0.6455, 0.101, 0.6272, 0.101, 0.6272, 0.1299, 0.6455, 0.1184, 0.6706, 0.08576, 0.6604, 0.08576, 0.6604, 0.1184, 0.6706, 0.1139, 0.6978, 0.07964, 0.6964, 0.07964, 0.6964, 0.1139, 0.6978, 0.1167, 0.7252, 0.08312, 0.7329, 0.08312, 0.7329, 0.1167, 0.7252, 0.1266, 0.7511, 0.09607, 0.7673, 0.09607, 0.7673, 0.1266, 0.7511, 0.1431, 0.7735, 0.1177, 0.7974, 0.1177, 0.7974, 0.1431, 0.7735, 0.1652, 0.791, 0.1467, 0.821, 0.1467, 0.821, 0.1652, 0.791, 0.1916, 0.8024, 0.1812, 0.8371, 0.1812, 0.8371, 0.1916, 0.8024, 0.2209, 0.8064, 0.2196, 0.8435, 0.2196, 0.8435, 0.2209, 0.8064, 0.2515, 0.8022, 0.2606, 0.8407, 0.2606, 0.8407, 0.2515, 0.8022, 0.2817, 0.7887, 0.3031, 0.8268, 0.285, 0.6134, 0.2596, 0.6485, 0.2423, 0.6387, 0.2555, 0.6002, 0.2555, 0.6002, 0.2423, 0.6387, 0.2235, 0.6344, 0.2256, 0.5955, 0.2256, 0.5955, 0.2235, 0.6344, 0.2049, 0.6354, 0.1968, 0.5984, 0.1968, 0.5984, 0.2049, 0.6354, 0.1876, 0.6412, 0.1704, 0.6082, 0.1704, 0.6082, 0.1876, 0.6412, 0.1726, 0.6513, 0.1476, 0.6243, 0.1476, 0.6243, 0.1726, 0.6513, 0.161, 0.665, 0.1299, 0.6455, 0.1299, 0.6455, 0.161, 0.665, 0.1535, 0.6811, 0.1184, 0.6706, 0.1184, 0.6706, 0.1535, 0.6811, 0.1505, 0.6986, 0.1139, 0.6978, 0.1139, 0.6978, 0.1505, 0.6986, 0.1523, 0.7164, 0.1167, 0.7252, 0.1167, 0.7252, 0.1523, 0.7164, 0.1587, 0.733, 0.1266, 0.7511, 0.1266, 0.7511, 0.1587, 0.733, 0.1695, 0.7474, 0.1431, 0.7735, 0.1431, 0.7735, 0.1695, 0.7474, 0.1839, 0.7585, 0.1652, 0.791, 0.1652, 0.791, 0.1839, 0.7585, 0.201, 0.7653, 0.1916, 0.8024, 0.1916, 0.8024, 0.201, 0.7653, 0.2197, 0.7672, 0.2209, 0.8064, 0.2209, 0.8064, 0.2197, 0.7672, 0.2387, 0.7635, 0.2515, 0.8022, 0.2515, 0.8022, 0.2387, 0.7635, 0.2562, 0.7541, 0.2817, 0.7887, 0.2596, 0.6485, 0.2335, 0.6794, 0.2268, 0.6752, 0.2423, 0.6387, 0.2423, 0.6387, 0.2268, 0.6752, 0.2193, 0.6732, 0.2235, 0.6344, 0.2235, 0.6344, 0.2193, 0.6732, 0.2116, 0.6734, 0.2049, 0.6354, 0.2049, 0.6354, 0.2116, 0.6734, 0.2043, 0.6756, 0.1876, 0.6412, 0.1876, 0.6412, 0.2043, 0.6756, 0.1979, 0.6798, 0.1726, 0.6513, 0.1726, 0.6513, 0.1979, 0.6798, 0.1928, 0.6855, 0.161, 0.665, 0.161, 0.665, 0.1928, 0.6855, 0.1895, 0.6923, 0.1535, 0.6811, 0.1535, 0.6811, 0.1895, 0.6923, 0.1882, 0.6997, 0.1505, 0.6986, 0.1505, 0.6986, 0.1882, 0.6997, 0.1889, 0.7073, 0.1523, 0.7164, 0.1523, 0.7164, 0.1889, 0.7073, 0.1916, 0.7144, 0.1587, 0.733, 0.1587, 0.733, 0.1916, 0.7144, 0.1961, 0.7204, 0.1695, 0.7474, 0.1695, 0.7474, 0.1961, 0.7204, 0.2022, 0.725, 0.1839, 0.7585, 0.1839, 0.7585, 0.2022, 0.725, 0.2093, 0.7278, 0.201, 0.7653, 0.201, 0.7653, 0.2093, 0.7278, 0.217, 0.7284, 0.2197, 0.7672, 0.2197, 0.7672, 0.217, 0.7284, 0.2246, 0.7268, 0.2387, 0.7635, 0.2387, 0.7635, 0.2246, 0.7268, 0.2314, 0.7229, 0.2562, 0.7541, 0.7909, 0.3012, 0.8104, 0.3012, 0.8104, 0.3083, 0.7909, 0.3083, 0.7909, 0.3083, 0.8104, 0.3083, 0.8104, 0.3153, 0.7909, 0.3153, 0.7909, 0.3153, 0.8104, 0.3153, 0.8104, 0.3224, 0.7909, 0.3224, 0.7909, 0.3224, 0.8104, 0.3224, 0.8104, 0.3295, 0.7909, 0.3295, 0.7909, 0.3295, 0.8104, 0.3295, 0.8104, 0.3365, 0.7909, 0.3365, 0.7909, 0.3365, 0.8104, 0.3365, 0.8104, 0.3436, 0.7909, 0.3436, 0.7909, 0.3436, 0.8104, 0.3436, 0.8104, 0.3506, 0.7909, 0.3506, 0.7909, 0.3506, 0.8104, 0.3506, 0.8104, 0.3577, 0.7909, 0.3577, 0.7909, 0.3577, 0.8104, 0.3577, 0.8104, 0.3648, 0.7909, 0.3648, 0.7909, 0.3648, 0.8104, 0.3648, 0.8104, 0.3718, 0.7909, 0.3718, 0.7909, 0.3718, 0.8104, 0.3718, 0.8104, 0.3789, 0.7909, 0.3789, 0.7909, 0.3789, 0.8104, 0.3789, 0.8104, 0.3859, 0.7909, 0.3859, 0.7909, 0.3859, 0.8104, 0.3859, 0.8104, 0.393, 0.7909, 0.393, 0.7909, 0.393, 0.8104, 0.393, 0.8104, 0.4001, 0.7909, 0.4001, 0.7909, 0.4001, 0.8104, 0.4001, 0.8104, 0.4071, 0.7909, 0.4071, 0.7909, 0.4071, 0.8104, 0.4071, 0.8104, 0.4142, 0.7909, 0.4142, 0.6824, 0.8989, 0.632, 0.9097, 0.627, 0.8764, 0.6744, 0.865, 0.632, 0.9097, 0.5801, 0.9132, 0.5812, 0.8794, 0.627, 0.8764, 0.5801, 0.9132, 0.5276, 0.9058, 0.5367, 0.8725, 0.5812, 0.8794, 0.5276, 0.9058, 0.4792, 0.8849, 0.4952, 0.8564, 0.5367, 0.8725, 0.4792, 0.8849, 0.4371, 0.8545, 0.4596, 0.8301, 0.4952, 0.8564, 0.4371, 0.8545, 0.4034, 0.8142, 0.4315, 0.796, 0.4596, 0.8301, 0.4034, 0.8142, 0.3809, 0.7664, 0.4129, 0.7559, 0.4315, 0.796, 0.3809, 0.7664, 0.3713, 0.714, 0.4051, 0.7121, 0.4129, 0.7559, 0.3713, 0.714, 0.3756, 0.6607, 0.4089, 0.6677, 0.4051, 0.7121, 0.3756, 0.6607, 0.3937, 0.6101, 0.4242, 0.6255, 0.4089, 0.6677, 0.3937, 0.6101, 0.4244, 0.5655, 0.4501, 0.5885, 0.4242, 0.6255, 0.4244, 0.5655, 0.4657, 0.5301, 0.485, 0.559, 0.4501, 0.5885, 0.4657, 0.5301, 0.515, 0.5058, 0.5267, 0.5391, 0.485, 0.559, 0.515, 0.5058, 0.5692, 0.494, 0.5729, 0.5297, 0.5267, 0.5391, 0.5692, 0.494, 0.6257, 0.4945, 0.6218, 0.5314, 0.5729, 0.5297, 0.6257, 0.4945, 0.6824, 0.5055, 0.6734, 0.5437, 0.6218, 0.5314, 0.6744, 0.865, 0.627, 0.8764, 0.6208, 0.8439, 0.6619, 0.8304, 0.627, 0.8764, 0.5812, 0.8794, 0.5819, 0.8476, 0.6208, 0.8439, 0.5812, 0.8794, 0.5367, 0.8725, 0.5444, 0.8424, 0.5819, 0.8476, 0.5367, 0.8725, 0.4952, 0.8564, 0.5099, 0.829, 0.5444, 0.8424, 0.4952, 0.8564, 0.4596, 0.8301, 0.4804, 0.8075, 0.5099, 0.829, 0.4596, 0.8301, 0.4315, 0.796, 0.4573, 0.7794, 0.4804, 0.8075, 0.4315, 0.796, 0.4129, 0.7559, 0.4421, 0.7463, 0.4573, 0.7794, 0.4129, 0.7559, 0.4051, 0.7121, 0.436, 0.7104, 0.4421, 0.7463, 0.4051, 0.7121, 0.4089, 0.6677, 0.4392, 0.674, 0.436, 0.7104, 0.4089, 0.6677, 0.4242, 0.6255, 0.4521, 0.6396, 0.4392, 0.674, 0.4242, 0.6255, 0.4501, 0.5885, 0.4736, 0.6095, 0.4521, 0.6396, 0.4501, 0.5885, 0.485, 0.559, 0.5025, 0.5857, 0.4736, 0.6095, 0.485, 0.559, 0.5267, 0.5391, 0.5371, 0.5698, 0.5025, 0.5857, 0.5267, 0.5391, 0.5729, 0.5297, 0.5757, 0.5631, 0.5371, 0.5698, 0.5729, 0.5297, 0.6218, 0.5314, 0.6165, 0.5662, 0.5757, 0.5631, 0.6218, 0.5314, 0.6734, 0.5437, 0.6591, 0.5802, 0.6165, 0.5662, 0.6619, 0.8304, 0.6208, 0.8439, 0.6117, 0.8065, 0.6414, 0.7933, 0.6208, 0.8439, 0.5819, 0.8476, 0.5817, 0.8112, 0.6117, 0.8065, 0.5819, 0.8476, 0.5444, 0.8424, 0.5528, 0.8083, 0.5817, 0.8112, 0.5444, 0.8424, 0.5099, 0.829, 0.5264, 0.7985, 0.5528, 0.8083, 0.5099, 0.829, 0.4804, 0.8075, 0.5037, 0.7823, 0.5264, 0.7985, 0.4804, 0.8075, 0.4573, 0.7794, 0.4861, 0.7611, 0.5037, 0.7823, 0.4573, 0.7794, 0.4421, 0.7463, 0.4747, 0.7362, 0.4861, 0.7611, 0.4421, 0.7463, 0.436, 0.7104, 0.4701, 0.7091, 0.4747, 0.7362, 0.436, 0.7104, 0.4392, 0.674, 0.4727, 0.6817, 0.4701, 0.7091, 0.4392, 0.674, 0.4521, 0.6396, 0.4826, 0.6558, 0.4727, 0.6817, 0.4521, 0.6396, 0.4736, 0.6095, 0.4991, 0.6333, 0.4826, 0.6558, 0.4736, 0.6095, 0.5025, 0.5857, 0.5212, 0.6158, 0.4991, 0.6333, 0.5025, 0.5857, 0.5371, 0.5698, 0.5476, 0.6044, 0.5212, 0.6158, 0.5371, 0.5698, 0.5757, 0.5631, 0.5769, 0.6004, 0.5476, 0.6044, 0.5757, 0.5631, 0.6165, 0.5662, 0.6075, 0.6047, 0.5769, 0.6004, 0.6165, 0.5662, 0.6591, 0.5802, 0.6377, 0.6182, 0.6075, 0.6047, 0.6414, 0.7933, 0.6117, 0.8065, 0.5984, 0.768, 0.6158, 0.7582, 0.6117, 0.8065, 0.5817, 0.8112, 0.5797, 0.7723, 0.5984, 0.768, 0.5817, 0.8112, 0.5528, 0.8083, 0.561, 0.7713, 0.5797, 0.7723, 0.5528, 0.8083, 0.5264, 0.7985, 0.5437, 0.7655, 0.561, 0.7713, 0.5264, 0.7985, 0.5037, 0.7823, 0.5287, 0.7553, 0.5437, 0.7655, 0.5037, 0.7823, 0.4861, 0.7611, 0.5171, 0.7418, 0.5287, 0.7553, 0.4861, 0.7611, 0.4747, 0.7362, 0.5096, 0.7256, 0.5171, 0.7418, 0.4747, 0.7362, 0.4701, 0.7091, 0.5066, 0.7081, 0.5096, 0.7256, 0.4701, 0.7091, 0.4727, 0.6817, 0.5083, 0.6904, 0.5066, 0.7081, 0.4727, 0.6817, 0.4826, 0.6558, 0.5148, 0.6738, 0.5083, 0.6904, 0.4826, 0.6558, 0.4991, 0.6333, 0.5255, 0.6594, 0.5148, 0.6738, 0.4991, 0.6333, 0.5212, 0.6158, 0.5399, 0.6483, 0.5255, 0.6594, 0.5212, 0.6158, 0.5476, 0.6044, 0.557, 0.6415, 0.5399, 0.6483, 0.5476, 0.6044, 0.5769, 0.6004, 0.5757, 0.6396, 0.557, 0.6415, 0.5769, 0.6004, 0.6075, 0.6047, 0.5946, 0.6433, 0.5757, 0.6396, 0.6075, 0.6047, 0.6377, 0.6182, 0.6121, 0.6527, 0.5946, 0.6433, 0.6158, 0.7582, 0.5984, 0.768, 0.5829, 0.7314, 0.5895, 0.7273, 0.5984, 0.768, 0.5797, 0.7723, 0.5754, 0.7334, 0.5829, 0.7314, 0.5797, 0.7723, 0.561, 0.7713, 0.5676, 0.7333, 0.5754, 0.7334, 0.561, 0.7713, 0.5437, 0.7655, 0.5603, 0.731, 0.5676, 0.7333, 0.5437, 0.7655, 0.5287, 0.7553, 0.5539, 0.7269, 0.5603, 0.731, 0.5287, 0.7553, 0.5171, 0.7418, 0.5489, 0.7212, 0.5539, 0.7269, 0.5171, 0.7418, 0.5096, 0.7256, 0.5456, 0.7144, 0.5489, 0.7212, 0.5096, 0.7256, 0.5066, 0.7081, 0.5442, 0.707, 0.5456, 0.7144, 0.5066, 0.7081, 0.5083, 0.6904, 0.5449, 0.6995, 0.5442, 0.707, 0.5083, 0.6904, 0.5148, 0.6738, 0.5476, 0.6924, 0.5449, 0.6995, 0.5148, 0.6738, 0.5255, 0.6594, 0.5521, 0.6863, 0.5476, 0.6924, 0.5255, 0.6594, 0.5399, 0.6483, 0.5582, 0.6817, 0.5521, 0.6863, 0.5399, 0.6483, 0.557, 0.6415, 0.5653, 0.679, 0.5582, 0.6817, 0.557, 0.6415, 0.5757, 0.6396, 0.5729, 0.6783, 0.5653, 0.679, 0.5757, 0.6396, 0.5946, 0.6433, 0.5805, 0.68, 0.5729, 0.6783, 0.5946, 0.6433, 0.6121, 0.6527, 0.5873, 0.6839, 0.5805, 0.68, 0.8298, 0.3012, 0.8298, 0.3083, 0.8104, 0.3083, 0.8104, 0.3012, 0.8298, 0.3083, 0.8298, 0.3153, 0.8104, 0.3153, 0.8104, 0.3083, 0.8298, 0.3153, 0.8298, 0.3224, 0.8104, 0.3224, 0.8104, 0.3153, 0.8298, 0.3224, 0.8298, 0.3295, 0.8104, 0.3295, 0.8104, 0.3224, 0.8298, 0.3295, 0.8298, 0.3365, 0.8104, 0.3365, 0.8104, 0.3295, 0.8298, 0.3365, 0.8298, 0.3436, 0.8104, 0.3436, 0.8104, 0.3365, 0.8298, 0.3436, 0.8298, 0.3506, 0.8104, 0.3506, 0.8104, 0.3436, 0.8298, 0.3506, 0.8298, 0.3577, 0.8104, 0.3577, 0.8104, 0.3506, 0.8298, 0.3577, 0.8298, 0.3648, 0.8104, 0.3648, 0.8104, 0.3577, 0.8298, 0.3648, 0.8298, 0.3718, 0.8104, 0.3718, 0.8104, 0.3648, 0.8298, 0.3718, 0.8298, 0.3789, 0.8104, 0.3789, 0.8104, 0.3718, 0.8298, 0.3789, 0.8298, 0.3859, 0.8104, 0.3859, 0.8104, 0.3789, 0.8298, 0.3859, 0.8298, 0.393, 0.8104, 0.393, 0.8104, 0.3859, 0.8298, 0.393, 0.8298, 0.4001, 0.8104, 0.4001, 0.8104, 0.393, 0.8298, 0.4001, 0.8298, 0.4071, 0.8104, 0.4071, 0.8104, 0.4001, 0.8298, 0.4071, 0.8298, 0.4142, 0.8104, 0.4142, 0.8104, 0.4071, 0.6989, 0.4526, 0.6456, 0.4624, 0.6415, 0.4278, 0.6916, 0.4175, 0.6456, 0.4624, 0.5908, 0.4645, 0.5928, 0.4299, 0.6415, 0.4278, 0.5908, 0.4645, 0.5364, 0.4553, 0.5458, 0.4218, 0.5928, 0.4299, 0.5364, 0.4553, 0.485, 0.4339, 0.5021, 0.4034, 0.5458, 0.4218, 0.485, 0.4339, 0.4401, 0.4006, 0.4641, 0.3751, 0.5021, 0.4034, 0.4401, 0.4006, 0.4046, 0.3569, 0.4343, 0.3382, 0.4641, 0.3751, 0.4046, 0.3569, 0.381, 0.3056, 0.4147, 0.295, 0.4343, 0.3382, 0.381, 0.3056, 0.3713, 0.2497, 0.4067, 0.248, 0.4147, 0.295, 0.3713, 0.2497, 0.3763, 0.193, 0.4111, 0.2004, 0.4067, 0.248, 0.3763, 0.193, 0.3956, 0.1393, 0.4274, 0.1553, 0.4111, 0.2004, 0.3956, 0.1393, 0.428, 0.09223, 0.4548, 0.1159, 0.4274, 0.1553, 0.428, 0.09223, 0.4714, 0.05451, 0.4916, 0.08441, 0.4548, 0.1159, 0.4714, 0.05451, 0.5232, 0.02851, 0.5357, 0.06279, 0.4916, 0.08441, 0.5232, 0.02851, 0.5801, 0.01535, 0.5845, 0.05214, 0.5357, 0.06279, 0.5801, 0.01535, 0.6391, 0.01472, 0.6358, 0.05279, 0.5845, 0.05214, 0.6391, 0.01472, 0.6989, 0.02507, 0.6903, 0.06457, 0.6358, 0.05279, 0.6916, 0.4175, 0.6415, 0.4278, 0.6362, 0.3927, 0.6796, 0.3805, 0.6415, 0.4278, 0.5928, 0.4299, 0.5947, 0.3958, 0.6362, 0.3927, 0.5928, 0.4299, 0.5458, 0.4218, 0.5548, 0.3894, 0.5947, 0.3958, 0.5458, 0.4218, 0.5021, 0.4034, 0.5183, 0.3742, 0.5548, 0.3894, 0.5021, 0.4034, 0.4641, 0.3751, 0.4869, 0.3508, 0.5183, 0.3742, 0.4641, 0.3751, 0.4343, 0.3382, 0.4625, 0.3203, 0.4869, 0.3508, 0.4343, 0.3382, 0.4147, 0.295, 0.4464, 0.2848, 0.4625, 0.3203, 0.4147, 0.295, 0.4067, 0.248, 0.4401, 0.2464, 0.4464, 0.2848, 0.4067, 0.248, 0.4111, 0.2004, 0.444, 0.2077, 0.4401, 0.2464, 0.4111, 0.2004, 0.4274, 0.1553, 0.4572, 0.1708, 0.444, 0.2077, 0.4274, 0.1553, 0.4548, 0.1159, 0.4802, 0.1385, 0.4572, 0.1708, 0.4548, 0.1159, 0.4916, 0.08441, 0.5105, 0.1128, 0.4802, 0.1385, 0.4916, 0.08441, 0.5357, 0.06279, 0.5469, 0.09585, 0.5105, 0.1128, 0.5357, 0.06279, 0.5845, 0.05214, 0.5874, 0.08773, 0.5469, 0.09585, 0.5845, 0.05214, 0.6358, 0.05279, 0.6308, 0.08988, 0.5874, 0.08773, 0.6358, 0.05279, 0.6903, 0.06457, 0.6761, 0.1036, 0.6308, 0.08988, 0.6796, 0.3805, 0.6362, 0.3927, 0.6276, 0.3533, 0.6603, 0.3401, 0.6362, 0.3927, 0.5947, 0.3958, 0.5954, 0.3574, 0.6276, 0.3533, 0.5947, 0.3958, 0.5548, 0.3894, 0.5644, 0.3534, 0.5954, 0.3574, 0.5548, 0.3894, 0.5183, 0.3742, 0.5362, 0.3422, 0.5644, 0.3534, 0.5183, 0.3742, 0.4869, 0.3508, 0.512, 0.3244, 0.5362, 0.3422, 0.4869, 0.3508, 0.4625, 0.3203, 0.4934, 0.3013, 0.512, 0.3244, 0.4625, 0.3203, 0.4464, 0.2848, 0.4811, 0.2743, 0.4934, 0.3013, 0.4464, 0.2848, 0.4401, 0.2464, 0.4764, 0.2451, 0.4811, 0.2743, 0.4401, 0.2464, 0.444, 0.2077, 0.4793, 0.2156, 0.4764, 0.2451, 0.444, 0.2077, 0.4572, 0.1708, 0.4897, 0.1878, 0.4793, 0.2156, 0.4572, 0.1708, 0.4802, 0.1385, 0.5072, 0.1635, 0.4897, 0.1878, 0.4802, 0.1385, 0.5105, 0.1128, 0.5305, 0.1443, 0.5072, 0.1635, 0.5105, 0.1128, 0.5469, 0.09585, 0.5585, 0.1318, 0.5305, 0.1443, 0.5469, 0.09585, 0.5874, 0.08773, 0.5896, 0.1268, 0.5585, 0.1318, 0.5874, 0.08773, 0.6308, 0.08988, 0.6223, 0.1305, 0.5896, 0.1268, 0.6308, 0.08988, 0.6761, 0.1036, 0.6548, 0.144, 0.6223, 0.1305, 0.6603, 0.3401, 0.6276, 0.3533, 0.6154, 0.3133, 0.6352, 0.303, 0.6276, 0.3533, 0.5954, 0.3574, 0.5944, 0.3174, 0.6154, 0.3133, 0.5954, 0.3574, 0.5644, 0.3534, 0.5737, 0.3156, 0.5944, 0.3174, 0.5644, 0.3534, 0.5362, 0.3422, 0.5546, 0.3087, 0.5737, 0.3156, 0.5362, 0.3422, 0.512, 0.3244, 0.5382, 0.2971, 0.5546, 0.3087, 0.512, 0.3244, 0.4934, 0.3013, 0.5255, 0.2817, 0.5382, 0.2971, 0.4934, 0.3013, 0.4811, 0.2743, 0.5172, 0.2637, 0.5255, 0.2817, 0.4811, 0.2743, 0.4764, 0.2451, 0.5139, 0.2442, 0.5172, 0.2637, 0.4764, 0.2451, 0.4793, 0.2156, 0.5158, 0.2244, 0.5139, 0.2442, 0.4793, 0.2156, 0.4897, 0.1878, 0.5228, 0.2059, 0.5158, 0.2244, 0.4897, 0.1878, 0.5072, 0.1635, 0.5345, 0.1898, 0.5228, 0.2059, 0.5072, 0.1635, 0.5305, 0.1443, 0.5502, 0.1772, 0.5345, 0.1898, 0.5305, 0.1443, 0.5585, 0.1318, 0.5689, 0.1693, 0.5502, 0.1772, 0.5585, 0.1318, 0.5896, 0.1268, 0.5894, 0.1667, 0.5689, 0.1693, 0.5896, 0.1268, 0.6223, 0.1305, 0.6103, 0.17, 0.5894, 0.1667, 0.6223, 0.1305, 0.6548, 0.144, 0.6299, 0.1798, 0.6103, 0.17, 0.6352, 0.303, 0.6154, 0.3133, 0.6026, 0.2794, 0.6124, 0.2739, 0.6154, 0.3133, 0.5944, 0.3174, 0.5919, 0.2819, 0.6026, 0.2794, 0.5944, 0.3174, 0.5737, 0.3156, 0.5809, 0.2813, 0.5919, 0.2819, 0.5737, 0.3156, 0.5546, 0.3087, 0.5706, 0.2778, 0.5809, 0.2813, 0.5546, 0.3087, 0.5382, 0.2971, 0.5616, 0.2717, 0.5706, 0.2778, 0.5382, 0.2971, 0.5255, 0.2817, 0.5546, 0.2635, 0.5616, 0.2717, 0.5255, 0.2817, 0.5172, 0.2637, 0.55, 0.2538, 0.5546, 0.2635, 0.5172, 0.2637, 0.5139, 0.2442, 0.5481, 0.2432, 0.55, 0.2538, 0.5139, 0.2442, 0.5158, 0.2244, 0.549, 0.2324, 0.5481, 0.2432, 0.5158, 0.2244, 0.5228, 0.2059, 0.5528, 0.2224, 0.549, 0.2324, 0.5228, 0.2059, 0.5345, 0.1898, 0.559, 0.2136, 0.5528, 0.2224, 0.5345, 0.1898, 0.5502, 0.1772, 0.5674, 0.2069, 0.559, 0.2136, 0.5502, 0.1772, 0.5689, 0.1693, 0.5774, 0.2027, 0.5674, 0.2069, 0.5689, 0.1693, 0.5894, 0.1667, 0.5881, 0.2015, 0.5774, 0.2027, 0.5894, 0.1667, 0.6103, 0.17, 0.5988, 0.2034, 0.5881, 0.2015, 0.6103, 0.17, 0.6299, 0.1798, 0.6085, 0.2085, 0.5988, 0.2034, 0.7593, 0.3015, 0.7592, 0.3112, 0.7438, 0.3112, 0.7438, 0.3012, 0.7592, 0.3112, 0.7592, 0.3209, 0.7439, 0.321, 0.7438, 0.3112, 0.7592, 0.3209, 0.7593, 0.3306, 0.744, 0.3308, 0.7439, 0.321, 0.7593, 0.3306, 0.7595, 0.3404, 0.7441, 0.3405, 0.744, 0.3308, 0.7595, 0.3404, 0.7596, 0.3502, 0.7441, 0.3504, 0.7441, 0.3405, 0.7596, 0.3502, 0.7598, 0.3601, 0.7442, 0.3603, 0.7441, 0.3504, 0.7598, 0.3601, 0.7599, 0.37, 0.7443, 0.3702, 0.7442, 0.3603, 0.7599, 0.37, 0.7601, 0.38, 0.7443, 0.3802, 0.7443, 0.3702, 0.7601, 0.38, 0.7602, 0.39, 0.7444, 0.3902, 0.7443, 0.3802, 0.7602, 0.39, 0.7604, 0.4001, 0.7445, 0.4003, 0.7444, 0.3902, 0.7604, 0.4001, 0.7605, 0.4102, 0.7445, 0.4104, 0.7445, 0.4003, 0.7605, 0.4102, 0.7607, 0.4204, 0.7446, 0.4206, 0.7445, 0.4104, 0.7607, 0.4204, 0.7608, 0.4306, 0.7447, 0.4309, 0.7446, 0.4206, 0.7608, 0.4306, 0.761, 0.4409, 0.7447, 0.4412, 0.7447, 0.4309, 0.761, 0.4409, 0.7612, 0.4513, 0.7448, 0.4516, 0.7447, 0.4412, 0.7612, 0.4513, 0.7615, 0.4616, 0.7449, 0.4622, 0.7448, 0.4516, 0.3419, 0.02646, 0.3346, 0.06181, 0.2842, 0.05148, 0.2883, 0.01673, 0.2883, 0.01673, 0.2842, 0.05148, 0.2353, 0.04971, 0.2332, 0.01472, 0.2332, 0.01472, 0.2353, 0.04971, 0.1878, 0.05796, 0.1781, 0.02394, 0.1781, 0.02394, 0.1878, 0.05796, 0.1439, 0.07712, 0.1256, 0.04595, 0.1256, 0.04595, 0.1439, 0.07712, 0.1058, 0.1056, 0.08162, 0.08131, 0.08162, 0.08131, 0.1058, 0.1056, 0.0767, 0.143, 0.04714, 0.1247, 0.04714, 0.1247, 0.0767, 0.143, 0.05743, 0.186, 0.02412, 0.1756, 0.02412, 0.1756, 0.05743, 0.186, 0.04977, 0.2325, 0.01472, 0.2309, 0.01472, 0.2309, 0.04977, 0.2325, 0.05414, 0.2797, 0.01967, 0.287, 0.01967, 0.287, 0.05414, 0.2797, 0.07043, 0.3244, 0.03877, 0.3403, 0.03877, 0.3403, 0.07043, 0.3244, 0.09769, 0.3638, 0.07087, 0.3873, 0.07087, 0.3873, 0.09769, 0.3638, 0.1342, 0.3954, 0.1139, 0.4251, 0.1139, 0.4251, 0.1342, 0.3954, 0.1781, 0.4171, 0.1655, 0.4513, 0.1655, 0.4513, 0.1781, 0.4171, 0.2268, 0.4277, 0.2224, 0.4646, 0.2224, 0.4646, 0.2268, 0.4277, 0.2785, 0.4267, 0.2819, 0.465, 0.2819, 0.465, 0.2785, 0.4267, 0.3332, 0.4148, 0.3419, 0.4544, 0.3346, 0.06181, 0.3226, 0.09909, 0.2788, 0.0868, 0.2842, 0.05148, 0.2842, 0.05148, 0.2788, 0.0868, 0.2369, 0.08408, 0.2353, 0.04971, 0.2353, 0.04971, 0.2369, 0.08408, 0.1969, 0.09057, 0.1878, 0.05796, 0.1878, 0.05796, 0.1969, 0.09057, 0.1604, 0.1061, 0.1439, 0.07712, 0.1439, 0.07712, 0.1604, 0.1061, 0.1291, 0.1298, 0.1058, 0.1056, 0.1058, 0.1056, 0.1291, 0.1298, 0.1051, 0.1603, 0.0767, 0.143, 0.0767, 0.143, 0.1051, 0.1603, 0.08904, 0.1956, 0.05743, 0.186, 0.05743, 0.186, 0.08904, 0.1956, 0.08291, 0.234, 0.04977, 0.2325, 0.04977, 0.2325, 0.08291, 0.234, 0.08672, 0.2727, 0.05414, 0.2797, 0.05414, 0.2797, 0.08672, 0.2727, 0.1003, 0.3093, 0.07043, 0.3244, 0.07043, 0.3244, 0.1003, 0.3093, 0.123, 0.3415, 0.09769, 0.3638, 0.09769, 0.3638, 0.123, 0.3415, 0.1533, 0.3671, 0.1342, 0.3954, 0.1342, 0.3954, 0.1533, 0.3671, 0.1897, 0.3843, 0.1781, 0.4171, 0.1781, 0.4171, 0.1897, 0.3843, 0.2303, 0.3921, 0.2268, 0.4277, 0.2268, 0.4277, 0.2303, 0.3921, 0.2736, 0.3895, 0.2785, 0.4267, 0.2785, 0.4267, 0.2736, 0.3895, 0.3187, 0.3757, 0.3332, 0.4148, 0.3226, 0.09909, 0.3031, 0.1398, 0.2702, 0.1266, 0.2788, 0.0868, 0.2788, 0.0868, 0.2702, 0.1266, 0.2378, 0.1226, 0.2369, 0.08408, 0.2369, 0.08408, 0.2378, 0.1226, 0.2067, 0.1267, 0.1969, 0.09057, 0.1969, 0.09057, 0.2067, 0.1267, 0.1785, 0.1381, 0.1604, 0.1061, 0.1604, 0.1061, 0.1785, 0.1381, 0.1544, 0.156, 0.1291, 0.1298, 0.1291, 0.1298, 0.1544, 0.156, 0.1358, 0.1792, 0.1051, 0.1603, 0.1051, 0.1603, 0.1358, 0.1792, 0.1237, 0.2061, 0.08904, 0.1956, 0.08904, 0.1956, 0.1237, 0.2061, 0.119, 0.2353, 0.08291, 0.234, 0.08291, 0.234, 0.119, 0.2353, 0.122, 0.2647, 0.08672, 0.2727, 0.08672, 0.2727, 0.122, 0.2647, 0.1325, 0.2924, 0.1003, 0.3093, 0.1003, 0.3093, 0.1325, 0.2924, 0.1499, 0.3165, 0.123, 0.3415, 0.123, 0.3415, 0.1499, 0.3165, 0.1732, 0.3357, 0.1533, 0.3671, 0.1533, 0.3671, 0.1732, 0.3357, 0.2012, 0.3482, 0.1897, 0.3843, 0.1897, 0.3843, 0.2012, 0.3482, 0.2323, 0.353, 0.2303, 0.3921, 0.2303, 0.3921, 0.2323, 0.353, 0.2649, 0.3492, 0.2736, 0.3895, 0.2736, 0.3895, 0.2649, 0.3492, 0.2972, 0.3355, 0.3187, 0.3757, 0.3031, 0.1398, 0.2779, 0.1772, 0.258, 0.1669, 0.2702, 0.1266, 0.2702, 0.1266, 0.258, 0.1669, 0.237, 0.1628, 0.2378, 0.1226, 0.2378, 0.1226, 0.237, 0.1628, 0.2162, 0.1646, 0.2067, 0.1267, 0.2067, 0.1267, 0.2162, 0.1646, 0.197, 0.1716, 0.1785, 0.1381, 0.1785, 0.1381, 0.197, 0.1716, 0.1806, 0.1833, 0.1544, 0.156, 0.1544, 0.156, 0.1806, 0.1833, 0.168, 0.1986, 0.1358, 0.1792, 0.1358, 0.1792, 0.168, 0.1986, 0.1597, 0.2167, 0.1237, 0.2061, 0.1237, 0.2061, 0.1597, 0.2167, 0.1565, 0.2362, 0.119, 0.2353, 0.119, 0.2353, 0.1565, 0.2362, 0.1584, 0.2558, 0.122, 0.2647, 0.122, 0.2647, 0.1584, 0.2558, 0.1654, 0.2743, 0.1325, 0.2924, 0.1325, 0.2924, 0.1654, 0.2743, 0.1771, 0.2903, 0.1499, 0.3165, 0.1499, 0.3165, 0.1771, 0.2903, 0.1928, 0.3028, 0.1732, 0.3357, 0.1732, 0.3357, 0.1928, 0.3028, 0.2114, 0.3107, 0.2012, 0.3482, 0.2012, 0.3482, 0.2114, 0.3107, 0.2319, 0.3132, 0.2323, 0.353, 0.2323, 0.353, 0.2319, 0.3132, 0.2528, 0.3098, 0.2649, 0.3492, 0.2649, 0.3492, 0.2528, 0.3098, 0.2722, 0.2999, 0.2972, 0.3355, 0.2779, 0.1772, 0.255, 0.2064, 0.2453, 0.2009, 0.258, 0.1669, 0.258, 0.1669, 0.2453, 0.2009, 0.2344, 0.1984, 0.237, 0.1628, 0.237, 0.1628, 0.2344, 0.1984, 0.2234, 0.199, 0.2162, 0.1646, 0.2162, 0.1646, 0.2234, 0.199, 0.2131, 0.2025, 0.197, 0.1716, 0.197, 0.1716, 0.2131, 0.2025, 0.2041, 0.2086, 0.1806, 0.1833, 0.1806, 0.1833, 0.2041, 0.2086, 0.1971, 0.2168, 0.168, 0.1986, 0.168, 0.1986, 0.1971, 0.2168, 0.1925, 0.2266, 0.1597, 0.2167, 0.1597, 0.2167, 0.1925, 0.2266, 0.1906, 0.2371, 0.1565, 0.2362, 0.1565, 0.2362, 0.1906, 0.2371, 0.1915, 0.2478, 0.1584, 0.2558, 0.1584, 0.2558, 0.1915, 0.2478, 0.1953, 0.2578, 0.1654, 0.2743, 0.1654, 0.2743, 0.1953, 0.2578, 0.2015, 0.2665, 0.1771, 0.2903, 0.1771, 0.2903, 0.2015, 0.2665, 0.2099, 0.2732, 0.1928, 0.3028, 0.1928, 0.3028, 0.2099, 0.2732, 0.2198, 0.2773, 0.2114, 0.3107, 0.2114, 0.3107, 0.2198, 0.2773, 0.2305, 0.2785, 0.2319, 0.3132, 0.2319, 0.3132, 0.2305, 0.2785, 0.2411, 0.2765, 0.2528, 0.3098, 0.2528, 0.3098, 0.2411, 0.2765, 0.2507, 0.2714, 0.2722, 0.2999, 0.7283, 0.3017, 0.7438, 0.3012, 0.7438, 0.3112, 0.7285, 0.3114, 0.7285, 0.3114, 0.7438, 0.3112, 0.7439, 0.321, 0.7286, 0.3211, 0.7286, 0.3211, 0.7439, 0.321, 0.744, 0.3308, 0.7286, 0.3308, 0.7286, 0.3308, 0.744, 0.3308, 0.7441, 0.3405, 0.7286, 0.3406, 0.7286, 0.3406, 0.7441, 0.3405, 0.7441, 0.3504, 0.7286, 0.3504, 0.7286, 0.3504, 0.7441, 0.3504, 0.7442, 0.3603, 0.7286, 0.3603, 0.7286, 0.3603, 0.7442, 0.3603, 0.7443, 0.3702, 0.7286, 0.3702, 0.7286, 0.3702, 0.7443, 0.3702, 0.7443, 0.3802, 0.7286, 0.3802, 0.7286, 0.3802, 0.7443, 0.3802, 0.7444, 0.3902, 0.7286, 0.3902, 0.7286, 0.3902, 0.7444, 0.3902, 0.7445, 0.4003, 0.7286, 0.4003, 0.7286, 0.4003, 0.7445, 0.4003, 0.7445, 0.4104, 0.7285, 0.4104, 0.7285, 0.4104, 0.7445, 0.4104, 0.7446, 0.4206, 0.7285, 0.4206, 0.7285, 0.4206, 0.7446, 0.4206, 0.7447, 0.4309, 0.7285, 0.4309, 0.7285, 0.4309, 0.7447, 0.4309, 0.7447, 0.4412, 0.7285, 0.4411, 0.7285, 0.4411, 0.7447, 0.4412, 0.7448, 0.4516, 0.7284, 0.4515, 0.7284, 0.4515, 0.7448, 0.4516, 0.7449, 0.4622, 0.7283, 0.4619, 0.7546, 0.2116, 0.7885, 0.2455, 0.784, 0.2522, 0.7479, 0.2161, 0.7885, 0.2455, 0.8328, 0.2639, 0.8313, 0.2718, 0.784, 0.2522, 0.8328, 0.2639, 0.8808, 0.2639, 0.8824, 0.2718, 0.8313, 0.2718, 0.8808, 0.2639, 0.9251, 0.2455, 0.9296, 0.2522, 0.8824, 0.2718, 0.9251, 0.2455, 0.959, 0.2116, 0.9657, 0.216, 0.9296, 0.2522, 0.959, 0.2116, 0.9774, 0.1672, 0.9853, 0.1688, 0.9657, 0.216, 0.9774, 0.1672, 0.9774, 0.1193, 0.9853, 0.1177, 0.9853, 0.1688, 0.9774, 0.1193, 0.959, 0.07494, 0.9657, 0.07045, 0.9853, 0.1177, 0.959, 0.07494, 0.9251, 0.041, 0.9296, 0.03429, 0.9657, 0.07045, 0.9251, 0.041, 0.8808, 0.02264, 0.8823, 0.01472, 0.9296, 0.03429, 0.8808, 0.02264, 0.8328, 0.02264, 0.8312, 0.01473, 0.8823, 0.01472, 0.8328, 0.02264, 0.7885, 0.041, 0.784, 0.03429, 0.8312, 0.01473, 0.7885, 0.041, 0.7546, 0.07493, 0.7479, 0.07045, 0.784, 0.03429, 0.7546, 0.07493, 0.7362, 0.1193, 0.7283, 0.1177, 0.7479, 0.07045, 0.7362, 0.1193, 0.7362, 0.1672, 0.7283, 0.1688, 0.7283, 0.1177, 0.7362, 0.1672, 0.7546, 0.2116, 0.7479, 0.2161, 0.7283, 0.1688, 0.8644, 0.7431, 0.9087, 0.7247, 0.9132, 0.7315, 0.866, 0.751, 0.8164, 0.7431, 0.8644, 0.7431, 0.866, 0.751, 0.8148, 0.751, 0.7721, 0.7247, 0.8164, 0.7431, 0.8148, 0.751, 0.7676, 0.7315, 0.7382, 0.6908, 0.7721, 0.7247, 0.7676, 0.7315, 0.7314, 0.6953, 0.7198, 0.6465, 0.7382, 0.6908, 0.7314, 0.6953, 0.7119, 0.6481, 0.7198, 0.5985, 0.7198, 0.6465, 0.7119, 0.6481, 0.7119, 0.5969, 0.7382, 0.5542, 0.7198, 0.5985, 0.7119, 0.5969, 0.7314, 0.5497, 0.7721, 0.5203, 0.7382, 0.5542, 0.7314, 0.5497, 0.7676, 0.5135, 0.8164, 0.5019, 0.7721, 0.5203, 0.7676, 0.5135, 0.8148, 0.494, 0.8644, 0.5019, 0.8164, 0.5019, 0.8148, 0.494, 0.8659, 0.494, 0.9087, 0.5203, 0.8644, 0.5019, 0.8659, 0.494, 0.9132, 0.5136, 0.9426, 0.5542, 0.9087, 0.5203, 0.9132, 0.5136, 0.9493, 0.5497, 0.9609, 0.5985, 0.9426, 0.5542, 0.9493, 0.5497, 0.9689, 0.5969, 0.9609, 0.6465, 0.9609, 0.5985, 0.9689, 0.5969, 0.9689, 0.6481, 0.9426, 0.6908, 0.9609, 0.6465, 0.9689, 0.6481, 0.9493, 0.6953, 0.9087, 0.7247, 0.9426, 0.6908, 0.9493, 0.6953, 0.9132, 0.7315])
me_vert.update()

# ---- objects
ob_cylinder = bpy.data.objects.new('Cylinder', me_cylinder)
ob_sphere = bpy.data.objects.new('Sphere', me_sphere)
ob_vert = bpy.data.objects.new('Vert', me_vert)

# ---- transforms, parenting, visibility, modifiers, constraints
ob_cylinder.location = (0.0, 0.0, 0.0)
ob_sphere.location = (1.0, 0.0, 0.0)
ob_vert.location = (2.0, 0.0, 0.0)
ob_vert.rotation_euler = (0.0, -0.0, 1.571)

# ---- collection membership
col_collection.objects.link(ob_cylinder)
col_collection.objects.link(ob_sphere)
col_collection.objects.link(ob_vert)

# ---- scene / render settings (as saved in the file)
scene.frame_start = 1; scene.frame_end = 250; scene.frame_set(1)
scene.render.engine = 'BLENDER_EEVEE_NEXT'
scene.cycles.sampling_pattern = 'TABULATED_SOBOL'
bpy.context.view_layer.update()

# ---- added for rendering (the .blend has no active camera and no usable light): camera, sun
cam_auto = bpy.data.cameras.new('AutoCamera')
cam_auto.lens = 50.0
cam_auto.sensor_width = 36.0
cam_auto.clip_end = 1000.0
ob_auto_camera = bpy.data.objects.new('AutoCamera', cam_auto)
scene.collection.objects.link(ob_auto_camera)
ob_auto_camera.location = (3.83676, -3.33376, 2.22251)
ob_auto_camera.rotation_euler = (1.09748, -7.21219e-08, 0.694738)
scene.camera = ob_auto_camera
light_auto_sun = bpy.data.lights.new('AutoSun', 'SUN')
light_auto_sun.energy = 3.0
light_auto_sun.angle = 0.0523599
ob_auto_sun = bpy.data.objects.new('AutoSun', light_auto_sun)
scene.collection.objects.link(ob_auto_sun)
ob_auto_sun.rotation_euler = (0.872665, 0.174533, 0.523599)
bpy.context.view_layer.update()
